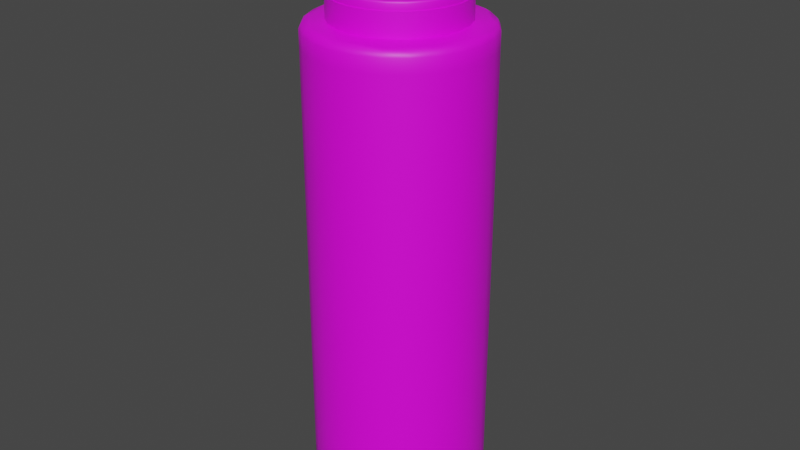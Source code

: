 # Source: DippySauce.blend  (saved by Blender 2.93.21; exported with 4.5.12 LTS)
import bpy
from mathutils import Matrix  # noqa: F401  (used for matrix-valued properties, if any)

bpy.ops.wm.read_factory_settings(use_empty=True)
scene = bpy.context.scene
scene.name = 'Scene'

# ---- collections
col_collection = bpy.data.collections.new('Collection'); scene.collection.children.link(col_collection)

# ---- images (referenced by path relative to the original .blend; pixels are not part of the script)
import os
ASSET_DIR = os.environ.get("B2B_ASSET_DIR", "")  # directory of the original .blend (textures are referenced by path, not embedded)
HERE = os.path.dirname(os.path.abspath(__file__))  # packed textures are extracted next to this script under _unpacked/

def load_image(name, relpath, width, height, colorspace="sRGB"):
    """Load a texture the original file referenced (path relative to the .blend, or extracted next to this script)."""
    p = next((c for c in (os.path.join(HERE, relpath), os.path.join(ASSET_DIR, relpath)) if relpath and os.path.exists(c)), "")
    if p:
        img = bpy.data.images.load(p, check_existing=True)
        img.name = name
    else:  # same state as the original file: an image datablock whose file is absent (Cycles renders it pink)
        img = bpy.data.images.new(name, width, height)
        img.source = "FILE"
        img.filepath = "//" + (relpath or name)
    img.colorspace_settings.name = colorspace
    return img
img_dipsauce_png = load_image('Dipsauce.png', 'Dipsauce.png', 1024, 1024, 'sRGB')

# ---- materials (node trees are filled in below, after node groups)
mat_dipsauce = bpy.data.materials.new('Dipsauce')
mat_dipsauce.use_transparent_shadow = False

# ---- node groups
ng_auto_smooth = bpy.data.node_groups.new('Auto Smooth', 'GeometryNodeTree')
_s = ng_auto_smooth.interface.new_socket(name='Geometry', in_out='OUTPUT', socket_type='NodeSocketGeometry')
_s = ng_auto_smooth.interface.new_socket(name='Geometry', in_out='INPUT', socket_type='NodeSocketGeometry')
_s = ng_auto_smooth.interface.new_socket(name='Angle', in_out='INPUT', socket_type='NodeSocketFloat')
_s.subtype = 'ANGLE'
_s.min_value = 0.0
_s.max_value = 3.142
ng_auto_smooth.is_modifier = True
_N = ng_auto_smooth.nodes; _L = ng_auto_smooth.links
n0 = _N.new('NodeGroupOutput'); n0.name = 'Group Output'; n0.location = (480, -100)
n1 = _N.new('NodeGroupInput'); n1.name = 'Group Input'; n1.location = (-420, -300)
n2 = _N.new('NodeGroupInput'); n2.name = 'Group Input.001'; n2.location = (-60, -100)
n3 = _N.new('GeometryNodeSetShadeSmooth'); n3.name = 'Set Shade Smooth'; n3.location = (120, -100)
n3.domain = 'EDGE'
n4 = _N.new('GeometryNodeSetShadeSmooth'); n4.name = 'Set Shade Smooth.001'; n4.location = (300, -100)
n5 = _N.new('GeometryNodeInputMeshEdgeAngle'); n5.name = 'Edge Angle'; n5.location = (-420, -220)
n6 = _N.new('GeometryNodeInputEdgeSmooth'); n6.name = 'Is Edge Smooth'; n6.location = (-60, -160)
n7 = _N.new('GeometryNodeInputShadeSmooth'); n7.name = 'Is Face Smooth'; n7.location = (-240, -340)
n8 = _N.new('FunctionNodeBooleanMath'); n8.name = 'Boolean Math'; n8.location = (-60, -220)
n9 = _N.new('FunctionNodeCompare'); n9.name = 'Compare'; n9.location = (-240, -180)
n9.operation = 'LESS_EQUAL'
_L.new(n5.outputs[0], n9.inputs[0])
_L.new(n4.outputs[0], n0.inputs[0])
_L.new(n1.outputs[1], n9.inputs[1])
_L.new(n9.outputs[0], n8.inputs[0])
_L.new(n7.outputs[0], n8.inputs[1])
_L.new(n2.outputs[0], n3.inputs[0])
_L.new(n6.outputs[0], n3.inputs[1])
_L.new(n3.outputs[0], n4.inputs[0])
_L.new(n8.outputs[0], n3.inputs[2])
n0.is_active_output = True

# ---- material node trees
mat_dipsauce.use_nodes = True; mat_dipsauce.node_tree.nodes.clear()
_N = mat_dipsauce.node_tree.nodes; _L = mat_dipsauce.node_tree.links
n0 = _N.new('ShaderNodeBsdfPrincipled'); n0.name = 'Principled BSDF'; n0.location = (10, 300)
n0.distribution = 'GGX'
n0.subsurface_method = 'BURLEY'
n0.inputs[3].default_value = 1.45
n0.inputs[27].default_value = (0.0, 0.0, 0.0, 1.0)
n0.inputs[28].default_value = 1.0
n1 = _N.new('ShaderNodeOutputMaterial'); n1.name = 'Material Output'; n1.location = (300, 300)
n2 = _N.new('ShaderNodeTexImage'); n2.name = 'Image Texture'; n2.location = (-280, 280)
n2.image = img_dipsauce_png
_L.new(n0.outputs[0], n1.inputs[0])
_L.new(n2.outputs[0], n0.inputs[0])
n1.is_active_output = True

# ---- world
world_world = bpy.data.worlds.new('World'); scene.world = world_world
world_world.use_nodes = True; world_world.node_tree.nodes.clear()
_N = world_world.node_tree.nodes; _L = world_world.node_tree.links
n0 = _N.new('ShaderNodeOutputWorld'); n0.name = 'World Output'; n0.location = (300, 300)
n1 = _N.new('ShaderNodeBackground'); n1.name = 'Background'; n1.location = (10, 300)
n1.inputs[0].default_value = (0.05088, 0.05088, 0.05088, 1.0)
_L.new(n1.outputs[0], n0.inputs[0])
n0.is_active_output = True
world_world.color = (0.05088, 0.05088, 0.05088)
world_world.use_sun_shadow = False
world_world.sun_shadow_jitter_overblur = 0.0

# ---- meshes
me_circle = bpy.data.meshes.new('Circle')
me_circle.from_pydata([(0.0, 1.0, 0.1), (-0.2588, 0.9659, 0.1), (-0.5, 0.866, 0.1), (-0.7071, 0.7071, 0.1), (-0.866, 0.5, 0.1), (-0.9659, 0.2588, 0.1), (-1.0, 7.55e-08, 0.1), (-0.9659, -0.2588, 0.1), (-0.866, -0.5, 0.1), (-0.7071, -0.7071, 0.1), (-0.5, -0.866, 0.1), (-0.2588, -0.9659, 0.1), (-3.894e-07, -1.0, 0.1), (0.2588, -0.9659, 0.1), (0.5, -0.866, 0.1), (0.7071, -0.7071, 0.1), (0.866, -0.5, 0.1), (0.9659, -0.2588, 0.1), (1.0, -4.649e-07, 0.1), (0.9659, 0.2588, 0.1), (0.866, 0.5, 0.1), (0.7071, 0.7071, 0.1), (0.5, 0.866, 0.1), (0.2588, 0.9659, 0.1), (0.2588, 0.9659, 0.6), (0.5, 0.866, 0.6), (0.7071, 0.7071, 0.6), (0.866, 0.5, 0.6), (0.9659, 0.2588, 0.6), (1.0, -4.649e-07, 0.6), (0.9659, -0.2588, 0.6), (0.866, -0.5, 0.6), (0.7071, -0.7071, 0.6), (0.5, -0.866, 0.6), (0.2588, -0.9659, 0.6), (-3.894e-07, -1.0, 0.6), (-0.2588, -0.9659, 0.6), (-0.5, -0.866, 0.6), (-0.7071, -0.7071, 0.6), (-0.866, -0.5, 0.6), (-0.9659, -0.2588, 0.6), (-1.0, 7.55e-08, 0.6), (-0.9659, 0.2588, 0.6), (-0.866, 0.5, 0.6), (-0.7071, 0.7071, 0.6), (-0.5, 0.866, 0.6), (-0.2588, 0.9659, 0.6), (0.0, 1.0, 0.6), (-5.133e-10, 0.9742, 0.05544), (-0.2521, 0.941, 0.05544), (-0.4871, 0.8437, 0.05544), (-0.6888, 0.6888, 0.05544), (-0.8437, 0.4871, 0.05544), (-0.941, 0.2521, 0.05544), (-0.9742, 7.028e-08, 0.05544), (-0.941, -0.2521, 0.05544), (-0.8437, -0.4871, 0.05544), (-0.6888, -0.6888, 0.05544), (-0.4871, -0.8437, 0.05544), (-0.2521, -0.941, 0.05544), (-3.799e-07, -0.9742, 0.05544), (0.2521, -0.941, 0.05544), (0.4871, -0.8437, 0.05544), (0.6888, -0.6888, 0.05544), (0.8437, -0.4871, 0.05544), (0.941, -0.2521, 0.05544), (0.9742, -4.562e-07, 0.05544), (0.941, 0.2521, 0.05544), (0.8437, 0.4871, 0.05544), (0.6888, 0.6888, 0.05544), (0.4871, 0.8437, 0.05544), (0.2521, 0.941, 0.05544), (-2.715e-09, 0.9251, 0.0257), (-0.4626, 0.8012, 0.0257), (-0.8012, 0.4626, 0.0257), (-0.9251, 5.992e-08, 0.0257), (-0.8012, -0.4626, 0.0257), (-0.4626, -0.8012, 0.0257), (-3.63e-07, -0.9251, 0.0257), (0.4626, -0.8012, 0.0257), (0.8012, -0.4626, 0.0257), (0.9251, -4.4e-07, 0.0257), (0.8012, 0.4626, 0.0257), (0.4626, 0.8012, 0.0257), (-1.573e-08, 0.7821, 0.006214), (-0.3911, 0.6774, 0.006214), (-0.6774, 0.3911, 0.006214), (-0.7821, 2.687e-08, 0.006214), (-0.6774, -0.3911, 0.006214), (-0.3911, -0.6774, 0.006214), (-3.203e-07, -0.7821, 0.006214), (0.3911, -0.6774, 0.006214), (0.6774, -0.3911, 0.006214), (0.7821, -3.958e-07, 0.006214), (0.6774, 0.3911, 0.006214), (0.3911, 0.6774, 0.006214), (0.1342, 0.2324, -8.473e-05), (-0.1342, 0.2324, -8.473e-05), (-0.2684, -8.213e-08, -8.473e-05), (-0.1342, -0.2324, -8.473e-05), (0.1342, -0.2324, -8.473e-05), (0.2684, -2.272e-07, -8.473e-05), (0.2588, 0.9659, 1.1), (0.5, 0.866, 1.1), (0.7071, 0.7071, 1.1), (0.866, 0.5, 1.1), (0.9659, 0.2588, 1.1), (1.0, -4.649e-07, 1.1), (0.9659, -0.2588, 1.1), (0.866, -0.5, 1.1), (0.7071, -0.7071, 1.1), (0.5, -0.866, 1.1), (0.2588, -0.9659, 1.1), (-3.894e-07, -1.0, 1.1), (-0.2588, -0.9659, 1.1), (-0.5, -0.866, 1.1), (-0.7071, -0.7071, 1.1), (-0.866, -0.5, 1.1), (-0.9659, -0.2588, 1.1), (-1.0, 7.55e-08, 1.1), (-0.9659, 0.2588, 1.1), (-0.866, 0.5, 1.1), (-0.7071, 0.7071, 1.1), (-0.5, 0.866, 1.1), (-0.2588, 0.9659, 1.1), (0.0, 1.0, 1.1), (0.2588, 0.9659, 1.6), (0.5, 0.866, 1.6), (0.7071, 0.7071, 1.6), (0.866, 0.5, 1.6), (0.9659, 0.2588, 1.6), (1.0, -4.649e-07, 1.6), (0.9659, -0.2588, 1.6), (0.866, -0.5, 1.6), (0.7071, -0.7071, 1.6), (0.5, -0.866, 1.6), (0.2588, -0.9659, 1.6), (-3.894e-07, -1.0, 1.6), (-0.2588, -0.9659, 1.6), (-0.5, -0.866, 1.6), (-0.7071, -0.7071, 1.6), (-0.866, -0.5, 1.6), (-0.9659, -0.2588, 1.6), (-1.0, 7.55e-08, 1.6), (-0.9659, 0.2588, 1.6), (-0.866, 0.5, 1.6), (-0.7071, 0.7071, 1.6), (-0.5, 0.866, 1.6), (-0.2588, 0.9659, 1.6), (0.0, 1.0, 1.6), (0.2588, 0.9659, 2.1), (0.5, 0.866, 2.1), (0.7071, 0.7071, 2.1), (0.866, 0.5, 2.1), (0.9659, 0.2588, 2.1), (1.0, -4.649e-07, 2.1), (0.9659, -0.2588, 2.1), (0.866, -0.5, 2.1), (0.7071, -0.7071, 2.1), (0.5, -0.866, 2.1), (0.2588, -0.9659, 2.1), (-3.894e-07, -1.0, 2.1), (-0.2588, -0.9659, 2.1), (-0.5, -0.866, 2.1), (-0.7071, -0.7071, 2.1), (-0.866, -0.5, 2.1), (-0.9659, -0.2588, 2.1), (-1.0, 7.55e-08, 2.1), (-0.9659, 0.2588, 2.1), (-0.866, 0.5, 2.1), (-0.7071, 0.7071, 2.1), (-0.5, 0.866, 2.1), (-0.2588, 0.9659, 2.1), (0.0, 1.0, 2.1), (0.2588, 0.9659, 2.6), (0.5, 0.866, 2.6), (0.7071, 0.7071, 2.6), (0.866, 0.5, 2.6), (0.9659, 0.2588, 2.6), (1.0, -4.649e-07, 2.6), (0.9659, -0.2588, 2.6), (0.866, -0.5, 2.6), (0.7071, -0.7071, 2.6), (0.5, -0.866, 2.6), (0.2588, -0.9659, 2.6), (-3.894e-07, -1.0, 2.6), (-0.2588, -0.9659, 2.6), (-0.5, -0.866, 2.6), (-0.7071, -0.7071, 2.6), (-0.866, -0.5, 2.6), (-0.9659, -0.2588, 2.6), (-1.0, 7.55e-08, 2.6), (-0.9659, 0.2588, 2.6), (-0.866, 0.5, 2.6), (-0.7071, 0.7071, 2.6), (-0.5, 0.866, 2.6), (-0.2588, 0.9659, 2.6), (0.0, 1.0, 2.6), (0.2588, 0.9659, 3.1), (0.5, 0.866, 3.1), (0.7071, 0.7071, 3.1), (0.866, 0.5, 3.1), (0.9659, 0.2588, 3.1), (1.0, -4.649e-07, 3.1), (0.9659, -0.2588, 3.1), (0.866, -0.5, 3.1), (0.7071, -0.7071, 3.1), (0.5, -0.866, 3.1), (0.2588, -0.9659, 3.1), (-3.894e-07, -1.0, 3.1), (-0.2588, -0.9659, 3.1), (-0.5, -0.866, 3.1), (-0.7071, -0.7071, 3.1), (-0.866, -0.5, 3.1), (-0.9659, -0.2588, 3.1), (-1.0, 7.55e-08, 3.1), (-0.9659, 0.2588, 3.1), (-0.866, 0.5, 3.1), (-0.7071, 0.7071, 3.1), (-0.5, 0.866, 3.1), (-0.2588, 0.9659, 3.1), (0.0, 1.0, 3.1), (0.2588, 0.9659, 3.6), (0.5, 0.866, 3.6), (0.7071, 0.7071, 3.6), (0.866, 0.5, 3.6), (0.9659, 0.2588, 3.6), (1.0, -4.649e-07, 3.6), (0.9659, -0.2588, 3.6), (0.866, -0.5, 3.6), (0.7071, -0.7071, 3.6), (0.5, -0.866, 3.6), (0.2588, -0.9659, 3.6), (-3.894e-07, -1.0, 3.6), (-0.2588, -0.9659, 3.6), (-0.5, -0.866, 3.6), (-0.7071, -0.7071, 3.6), (-0.866, -0.5, 3.6), (-0.9659, -0.2588, 3.6), (-1.0, 7.55e-08, 3.6), (-0.9659, 0.2588, 3.6), (-0.866, 0.5, 3.6), (-0.7071, 0.7071, 3.6), (-0.5, 0.866, 3.6), (-0.2588, 0.9659, 3.6), (0.0, 1.0, 3.6), (0.2588, 0.9659, 4.1), (0.5, 0.866, 4.1), (0.7071, 0.7071, 4.1), (0.866, 0.5, 4.1), (0.9659, 0.2588, 4.1), (1.0, -4.649e-07, 4.1), (0.9659, -0.2588, 4.1), (0.866, -0.5, 4.1), (0.7071, -0.7071, 4.1), (0.5, -0.866, 4.1), (0.2588, -0.9659, 4.1), (-3.894e-07, -1.0, 4.1), (-0.2588, -0.9659, 4.1), (-0.5, -0.866, 4.1), (-0.7071, -0.7071, 4.1), (-0.866, -0.5, 4.1), (-0.9659, -0.2588, 4.1), (-1.0, 7.55e-08, 4.1), (-0.9659, 0.2588, 4.1), (-0.866, 0.5, 4.1), (-0.7071, 0.7071, 4.1), (-0.5, 0.866, 4.1), (-0.2588, 0.9659, 4.1), (0.0, 1.0, 4.1), (0.2588, 0.9659, 4.6), (0.5, 0.866, 4.6), (0.7071, 0.7071, 4.6), (0.866, 0.5, 4.6), (0.9659, 0.2588, 4.6), (1.0, -4.649e-07, 4.6), (0.9659, -0.2588, 4.6), (0.866, -0.5, 4.6), (0.7071, -0.7071, 4.6), (0.5, -0.866, 4.6), (0.2588, -0.9659, 4.6), (-3.894e-07, -1.0, 4.6), (-0.2588, -0.9659, 4.6), (-0.5, -0.866, 4.6), (-0.7071, -0.7071, 4.6), (-0.866, -0.5, 4.6), (-0.9659, -0.2588, 4.6), (-1.0, 7.55e-08, 4.6), (-0.9659, 0.2588, 4.6), (-0.866, 0.5, 4.6), (-0.7071, 0.7071, 4.6), (-0.5, 0.866, 4.6), (-0.2588, 0.9659, 4.6), (0.0, 1.0, 4.6), (0.2588, 0.9659, 5.1), (0.5, 0.866, 5.1), (0.7071, 0.7071, 5.1), (0.866, 0.5, 5.1), (0.9659, 0.2588, 5.1), (1.0, -4.649e-07, 5.1), (0.9659, -0.2588, 5.1), (0.866, -0.5, 5.1), (0.7071, -0.7071, 5.1), (0.5, -0.866, 5.1), (0.2588, -0.9659, 5.1), (-3.894e-07, -1.0, 5.1), (-0.2588, -0.9659, 5.1), (-0.5, -0.866, 5.1), (-0.7071, -0.7071, 5.1), (-0.866, -0.5, 5.1), (-0.9659, -0.2588, 5.1), (-1.0, 7.55e-08, 5.1), (-0.9659, 0.2588, 5.1), (-0.866, 0.5, 5.1), (-0.7071, 0.7071, 5.1), (-0.5, 0.866, 5.1), (-0.2588, 0.9659, 5.1), (0.0, 1.0, 5.1), (0.2588, 0.9659, 5.6), (0.5, 0.866, 5.6), (0.7071, 0.7071, 5.6), (0.866, 0.5, 5.6), (0.9659, 0.2588, 5.6), (1.0, -4.649e-07, 5.6), (0.9659, -0.2588, 5.6), (0.866, -0.5, 5.6), (0.7071, -0.7071, 5.6), (0.5, -0.866, 5.6), (0.2588, -0.9659, 5.6), (-3.894e-07, -1.0, 5.6), (-0.2588, -0.9659, 5.6), (-0.5, -0.866, 5.6), (-0.7071, -0.7071, 5.6), (-0.866, -0.5, 5.6), (-0.9659, -0.2588, 5.6), (-0.9659, 0.2588, 5.6), (-0.866, 0.5, 5.6), (-0.7071, 0.7071, 5.6), (-0.5, 0.866, 5.6), (-0.2588, 0.9659, 5.6), (-1.0, -3.325e-07, 5.605), (-3.894e-07, 1.0, 5.605), (-5.133e-10, -0.9742, 5.65), (-0.2521, -0.941, 5.65), (-0.4871, -0.8437, 5.65), (-0.6888, -0.6888, 5.65), (-0.8437, -0.4871, 5.65), (-0.941, -0.2521, 5.65), (-0.9742, -3.34e-07, 5.65), (-0.941, 0.2521, 5.65), (-0.8437, 0.4871, 5.65), (-0.6888, 0.6888, 5.65), (-0.4871, 0.8437, 5.65), (-0.2521, 0.941, 5.65), (-3.799e-07, 0.9742, 5.65), (0.2521, 0.941, 5.65), (0.4871, 0.8437, 5.65), (0.6888, 0.6888, 5.65), (0.8437, 0.4871, 5.65), (0.941, 0.2521, 5.65), (0.9742, 1.925e-07, 5.65), (0.941, -0.2521, 5.65), (0.8437, -0.4871, 5.65), (0.6888, -0.6888, 5.65), (0.4871, -0.8437, 5.65), (0.2521, -0.941, 5.65), (-2.715e-09, -0.9251, 5.68), (-0.4626, -0.8012, 5.68), (-0.8012, -0.4626, 5.68), (-0.9251, -3.281e-07, 5.68), (-0.8012, 0.4626, 5.68), (-0.4626, 0.8012, 5.68), (-3.63e-07, 0.9251, 5.68), (0.4626, 0.8012, 5.68), (0.8012, 0.4626, 5.68), (0.9251, 1.718e-07, 5.68), (0.8012, -0.4626, 5.68), (0.4626, -0.8012, 5.68), (-1.94e-08, -0.7151, 5.699), (-0.3576, -0.6193, 5.699), (-0.6193, -0.3576, 5.699), (-0.7151, -2.836e-07, 5.699), (-0.6193, 0.3576, 5.699), (-0.3576, 0.6193, 5.699), (-2.979e-07, 0.7151, 5.699), (0.3576, 0.6193, 5.699), (0.6193, 0.3576, 5.699), (0.7151, 1.029e-07, 5.699), (0.6193, -0.3576, 5.699), (0.3576, -0.6193, 5.699), (-0.3699, 0.6407, 5.689), (-0.7146, 0.1915, 5.689), (-0.7398, 0.0, 5.689), (-0.7146, -0.1915, 5.689), (-0.6407, -0.3699, 5.689), (-0.5231, -0.5231, 5.689), (-0.3699, -0.6407, 5.689), (-0.1915, -0.7146, 5.689), (-2.958e-07, -0.7398, 5.689), (0.1915, -0.7146, 5.689), (0.3699, -0.6407, 5.689), (0.5231, -0.5231, 5.689), (0.6407, -0.3699, 5.689), (0.7146, -0.1915, 5.689), (0.7398, 0.0, 5.689), (0.7146, 0.1915, 5.689), (0.6407, 0.3699, 5.689), (0.5231, 0.5231, 5.689), (0.3699, 0.6407, 5.689), (-0.1915, 0.7146, 5.958), (-0.7398, 0.0, 5.958), (-0.7146, -0.1915, 5.958), (-0.6407, -0.3699, 5.958), (-0.5231, -0.5231, 5.958), (-0.3699, -0.6407, 5.958), (-0.1915, -0.7146, 5.958), (-2.958e-07, -0.7398, 5.958), (0.1915, -0.7146, 5.958), (0.3699, -0.6407, 5.958), (0.5231, -0.5231, 5.958), (0.6407, -0.3699, 5.958), (0.7146, -0.1915, 5.958), (0.7398, 0.0, 5.958), (0.7146, 0.1915, 5.958), (0.5231, 0.5231, 5.958), (0.3699, 0.6407, 5.958), (0.1915, 0.7146, 5.958), (-8.463e-09, 0.7299, 5.958), (-0.1889, 0.705, 5.958), (-0.365, 0.6321, 5.958), (-0.5161, 0.5161, 5.958), (-0.6321, 0.365, 5.958), (-0.705, 0.1889, 5.958), (-0.7299, 2.176e-08, 5.958), (-0.705, -0.1889, 5.958), (-0.6321, -0.365, 5.958), (-0.5161, -0.5161, 5.958), (-0.365, -0.6321, 5.958), (-0.1889, -0.705, 5.958), (-2.927e-07, -0.7299, 5.958), (0.1889, -0.705, 5.958), (0.365, -0.6321, 5.958), (0.5161, -0.5161, 5.958), (0.6321, -0.365, 5.958), (0.705, -0.1889, 5.958), (0.7299, -3.727e-07, 5.958), (0.705, 0.1889, 5.958), (0.6321, 0.365, 5.958), (0.5161, 0.5161, 5.958), (0.365, 0.6321, 5.958), (0.1889, 0.705, 5.958), (-8.463e-09, 0.7299, 6.03), (-0.1889, 0.705, 6.03), (-0.365, 0.6321, 6.03), (-0.5161, 0.5161, 6.03), (-0.6321, 0.365, 6.03), (-0.705, 0.1889, 6.03), (-0.7299, 2.176e-08, 6.03), (-0.705, -0.1889, 6.03), (-0.6321, -0.365, 6.03), (-0.5161, -0.5161, 6.03), (-0.365, -0.6321, 6.03), (-0.1889, -0.705, 6.03), (-2.927e-07, -0.7299, 6.03), (0.1889, -0.705, 6.03), (0.365, -0.6321, 6.03), (0.5161, -0.5161, 6.03), (0.6321, -0.365, 6.03), (0.705, -0.1889, 6.03), (0.7299, -3.727e-07, 6.03), (0.705, 0.1889, 6.03), (0.6321, 0.365, 6.03), (0.5161, 0.5161, 6.03), (0.365, 0.6321, 6.03), (0.1889, 0.705, 6.03), (-8.811e-09, 0.7248, 6.041), (-0.1876, 0.7001, 6.041), (-0.3624, 0.6277, 6.041), (-0.5125, 0.5125, 6.041), (-0.6277, 0.3624, 6.041), (-0.7001, 0.1876, 6.041), (-0.7248, 2.064e-08, 6.041), (-0.7001, -0.1876, 6.041), (-0.6277, -0.3624, 6.041), (-0.5125, -0.5125, 6.041), (-0.3624, -0.6277, 6.041), (-0.1876, -0.7001, 6.041), (-2.91e-07, -0.7248, 6.041), (0.1876, -0.7001, 6.041), (0.3624, -0.6277, 6.041), (0.5125, -0.5125, 6.041), (0.6277, -0.3624, 6.041), (0.7001, -0.1876, 6.041), (0.7248, -3.71e-07, 6.041), (0.7001, 0.1876, 6.041), (0.6277, 0.3624, 6.041), (0.5125, 0.5125, 6.041), (0.3624, 0.6277, 6.041), (0.1876, 0.7001, 6.041), (-9.431e-09, 0.715, 6.049), (-0.185, 0.6906, 6.049), (-0.3575, 0.6192, 6.049), (-0.5055, 0.5055, 6.049), (-0.6192, 0.3575, 6.049), (-0.6906, 0.185, 6.049), (-0.715, 1.854e-08, 6.049), (-0.6906, -0.185, 6.049), (-0.6192, -0.3575, 6.049), (-0.5055, -0.5055, 6.049), (-0.3575, -0.6192, 6.049), (-0.185, -0.6906, 6.049), (-2.878e-07, -0.715, 6.049), (0.185, -0.6906, 6.049), (0.3575, -0.6192, 6.049), (0.5055, -0.5055, 6.049), (0.6192, -0.3575, 6.049), (0.6906, -0.185, 6.049), (0.715, -3.678e-07, 6.049), (0.6906, 0.185, 6.049), (0.6192, 0.3575, 6.049), (0.5055, 0.5055, 6.049), (0.3575, 0.6192, 6.049), (0.185, 0.6906, 6.049), (6.954e-09, 0.3, 6.067), (-0.15, 0.2598, 6.067), (-0.2598, 0.15, 6.067), (-0.3, -1.105e-07, 6.067), (-0.2598, -0.15, 6.067), (-0.15, -0.2598, 6.067), (-3.834e-08, -0.3, 6.067), (0.15, -0.2598, 6.067), (0.2598, -0.15, 6.067), (0.3, -2.368e-07, 6.067), (0.2598, 0.15, 6.067), (0.15, 0.2598, 6.067), (-0.04964, 0.04964, 6.782), (-0.06781, 0.01817, 6.782), (-0.06781, -0.01817, 6.782), (-0.04964, -0.04964, 6.782), (-0.01817, -0.06781, 6.782), (0.01817, -0.06781, 6.782), (0.04964, -0.04964, 6.782), (0.06781, -0.01817, 6.782), (0.06781, 0.01817, 6.782), (0.04964, 0.04964, 6.782), (0.01817, 0.06781, 6.782), (-0.01817, 0.06781, 6.782), (-0.04625, 0.04625, 6.782), (-0.06318, 0.01693, 6.782), (-0.06318, -0.01693, 6.782), (-0.04625, -0.04625, 6.782), (-0.01693, -0.06318, 6.782), (0.01693, -0.06318, 6.782), (0.04625, -0.04625, 6.782), (0.06318, -0.01693, 6.782), (0.06318, 0.01693, 6.782), (0.04625, 0.04625, 6.782), (0.01693, 0.06318, 6.782), (-0.01693, 0.06318, 6.782), (-0.05209, 0.0469, 6.793), (-0.06856, 0.01457, 6.793), (-0.06666, -0.02166, 6.793), (-0.0469, -0.05209, 6.793), (-0.01457, -0.06856, 6.793), (0.02166, -0.06666, 6.793), (0.05209, -0.0469, 6.793), (0.06856, -0.01457, 6.793), (0.06666, 0.02166, 6.793), (0.0469, 0.05209, 6.793), (0.01457, 0.06856, 6.793), (-0.02166, 0.06666, 6.793), (-0.04853, 0.0437, 6.793), (-0.06388, 0.01358, 6.793), (-0.06211, -0.02018, 6.793), (-0.0437, -0.04853, 6.793), (-0.01358, -0.06388, 6.793), (0.02018, -0.06211, 6.793), (0.04853, -0.0437, 6.793), (0.06388, -0.01358, 6.793), (0.06211, 0.02018, 6.793), (0.0437, 0.04853, 6.793), (0.01358, 0.06388, 6.793), (-0.02018, 0.06211, 6.793), (6.954e-09, 0.3, 6.045), (-0.15, 0.2598, 6.045), (-0.2598, 0.15, 6.045), (-0.3, -1.105e-07, 6.045), (-0.2598, -0.15, 6.045), (-0.15, -0.2598, 6.045), (-3.834e-08, -0.3, 6.045), (0.15, -0.2598, 6.045), (0.2598, -0.15, 6.045), (0.3, -2.368e-07, 6.045), (0.2598, 0.15, 6.045), (0.15, 0.2598, 6.045), (3.221e-08, -1.396e-07, 6.778), (-0.005679, 0.03221, 6.779), (0.005679, -0.03221, 6.779), (0.01119, 0.03073, 6.779), (0.02505, 0.02102, 6.779), (0.03221, 0.005679, 6.779), (0.03073, -0.01119, 6.779), (0.02102, -0.02505, 6.779), (-0.01119, -0.03073, 6.779), (-0.02505, -0.02102, 6.779), (-0.03221, -0.005679, 6.779), (-0.03073, 0.01119, 6.779), (-0.02102, 0.02505, 6.779), (-0.6407, 0.3699, 5.689), (-0.5231, 0.5231, 5.689), (-0.1915, 0.7146, 5.689), (-2.958e-07, 0.7398, 5.689), (0.1915, 0.7146, 5.689), (-0.7146, 0.1915, 5.958), (-0.6407, 0.3699, 5.958), (-0.5231, 0.5231, 5.958), (-0.3699, 0.6407, 5.958), (-2.958e-07, 0.7398, 5.958), (0.6407, 0.3699, 5.958), (0.7071, 0.7071, 5.435), (0.5, 0.866, 5.435), (-0.9659, -0.2588, 5.435), (0.2588, -0.9659, 5.435), (0.5, -0.866, 5.435), (0.866, 0.5, 5.435), (-0.9659, 0.2588, 5.435), (-0.866, 0.5, 5.435), (1.0, -4.649e-07, 5.435), (0.9659, 0.2588, 5.435), (-0.5, 0.866, 5.435), (-0.7071, 0.7071, 5.435), (0.866, -0.5, 5.435), (0.9659, -0.2588, 5.435), (-0.2588, -0.9659, 5.435), (-3.894e-07, -1.0, 5.435), (0.7071, -0.7071, 5.435), (-0.7071, -0.7071, 5.435), (-0.5, -0.866, 5.435), (-0.2588, 0.9659, 5.435), (0.2588, 0.9659, 5.435), (-0.866, -0.5, 5.435), (-1.0, -1.981e-07, 5.439), (-2.612e-07, 1.0, 5.439), (-0.2588, -0.9659, 2.762), (-3.894e-07, -1.0, 2.762), (0.5, -0.866, 2.762), (0.7071, -0.7071, 2.762), (0.9659, -0.2588, 2.762), (1.0, -4.649e-07, 2.762), (-0.7071, -0.7071, 2.762), (-0.5, -0.866, 2.762), (0.2588, -0.9659, 2.762), (-0.2588, 0.9659, 2.762), (-0.5, 0.866, 2.762), (0.2588, 0.9659, 2.762), (0.0, 1.0, 2.762), (0.866, -0.5, 2.762), (-0.9659, -0.2588, 2.762), (-0.866, -0.5, 2.762), (0.5, 0.866, 2.762), (0.7071, 0.7071, 2.762), (-1.0, 7.55e-08, 2.762), (0.866, 0.5, 2.762), (-0.9659, 0.2588, 2.762), (-0.866, 0.5, 2.762), (0.9659, 0.2588, 2.762), (-0.7071, 0.7071, 2.762)], [], [(15, 32, 33, 14), (2, 45, 46, 1), (5, 42, 43, 4), (22, 25, 26, 21), (0, 47, 24, 23), (12, 35, 36, 11), (7, 40, 41, 6), (9, 38, 39, 8), (19, 28, 29, 18), (14, 33, 34, 13), (16, 31, 32, 15), (4, 43, 44, 3), (21, 26, 27, 20), (1, 46, 47, 0), (11, 36, 37, 10), (6, 41, 42, 5), (23, 24, 25, 22), (18, 29, 30, 17), (3, 44, 45, 2), (13, 34, 35, 12), (8, 39, 40, 7), (10, 37, 38, 9), (17, 30, 31, 16), (20, 27, 28, 19), (9, 57, 58, 10), (2, 50, 51, 3), (17, 65, 66, 18), (10, 58, 59, 11), (3, 51, 52, 4), (18, 66, 67, 19), (11, 59, 60, 12), (4, 52, 53, 5), (19, 67, 68, 20), (12, 60, 61, 13), (5, 53, 54, 6), (20, 68, 69, 21), (13, 61, 62, 14), (6, 54, 55, 7), (21, 69, 70, 22), (14, 62, 63, 15), (7, 55, 56, 8), (22, 70, 71, 23), (0, 48, 49, 1), (15, 63, 64, 16), (8, 56, 57, 9), (23, 71, 48, 0), (1, 49, 50, 2), (16, 64, 65, 17), (59, 78, 60), (52, 74, 75, 53), (67, 82, 68), (60, 78, 79, 61), (53, 75, 54), (68, 82, 83, 69), (61, 79, 62), (54, 75, 76, 55), (69, 83, 70), (62, 79, 80, 63), (55, 76, 56), (70, 83, 72, 71), (48, 72, 73, 49), (63, 80, 64), (56, 76, 77, 57), (71, 72, 48), (49, 73, 50), (64, 80, 81, 65), (57, 77, 58), (50, 73, 74, 51), (65, 81, 66), (58, 77, 78, 59), (51, 74, 52), (66, 81, 82, 67), (79, 91, 92, 80), (377, 389, 378, 366), (78, 77, 89, 90), (74, 73, 85, 86), (82, 81, 93, 94), (75, 74, 86, 87), (79, 78, 90, 91), (83, 82, 94, 95), (76, 75, 87, 88), (81, 80, 92, 93), (73, 72, 84, 85), (77, 76, 88, 89), (87, 98, 88), (94, 101, 96, 95), (91, 100, 92), (95, 96, 84), (88, 98, 99, 89), (92, 100, 101, 93), (97, 96, 101, 100, 99, 98), (85, 97, 86), (89, 99, 90), (93, 101, 94), (86, 97, 98, 87), (90, 99, 100, 91), (84, 96, 97, 85), (47, 125, 102, 24), (43, 121, 122, 44), (32, 110, 111, 33), (29, 107, 108, 30), (34, 112, 113, 35), (39, 117, 118, 40), (33, 111, 112, 34), (36, 114, 115, 37), (25, 103, 104, 26), (45, 123, 124, 46), (38, 116, 117, 39), (24, 102, 103, 25), (31, 109, 110, 32), (40, 118, 119, 41), (41, 119, 120, 42), (26, 104, 105, 27), (35, 113, 114, 36), (42, 120, 121, 43), (27, 105, 106, 28), (28, 106, 107, 29), (37, 115, 116, 38), (46, 124, 125, 47), (44, 122, 123, 45), (30, 108, 109, 31), (116, 140, 141, 117), (124, 148, 149, 125), (102, 126, 127, 103), (103, 127, 128, 104), (118, 142, 143, 119), (111, 135, 136, 112), (104, 128, 129, 105), (119, 143, 144, 120), (120, 144, 145, 121), (106, 130, 131, 107), (105, 129, 130, 106), (122, 146, 147, 123), (108, 132, 133, 109), (121, 145, 146, 122), (113, 137, 138, 114), (110, 134, 135, 111), (107, 131, 132, 108), (115, 139, 140, 116), (112, 136, 137, 113), (123, 147, 148, 124), (125, 149, 126, 102), (114, 138, 139, 115), (109, 133, 134, 110), (117, 141, 142, 118), (145, 169, 170, 146), (137, 161, 162, 138), (134, 158, 159, 135), (131, 155, 156, 132), (139, 163, 164, 140), (136, 160, 161, 137), (147, 171, 172, 148), (149, 173, 150, 126), (138, 162, 163, 139), (133, 157, 158, 134), (141, 165, 166, 142), (140, 164, 165, 141), (148, 172, 173, 149), (126, 150, 151, 127), (127, 151, 152, 128), (142, 166, 167, 143), (135, 159, 160, 136), (128, 152, 153, 129), (143, 167, 168, 144), (144, 168, 169, 145), (130, 154, 155, 131), (129, 153, 154, 130), (146, 170, 171, 147), (132, 156, 157, 133), (164, 188, 189, 165), (172, 196, 197, 173), (150, 174, 175, 151), (151, 175, 176, 152), (166, 190, 191, 167), (159, 183, 184, 160), (152, 176, 177, 153), (167, 191, 192, 168), (168, 192, 193, 169), (154, 178, 179, 155), (153, 177, 178, 154), (170, 194, 195, 171), (156, 180, 181, 157), (169, 193, 194, 170), (161, 185, 186, 162), (158, 182, 183, 159), (155, 179, 180, 156), (163, 187, 188, 164), (160, 184, 185, 161), (171, 195, 196, 172), (173, 197, 174, 150), (162, 186, 187, 163), (157, 181, 182, 158), (165, 189, 190, 166), (644, 209, 210, 643), (646, 206, 207, 645), (648, 203, 204, 647), (650, 211, 212, 649), (651, 208, 209, 644), (653, 219, 220, 652), (655, 221, 198, 654), (643, 210, 211, 650), (656, 205, 206, 646), (658, 213, 214, 657), (649, 212, 213, 658), (652, 220, 221, 655), (654, 198, 199, 659), (659, 199, 200, 660), (657, 214, 215, 661), (645, 207, 208, 651), (660, 200, 201, 662), (661, 215, 216, 663), (663, 216, 217, 664), (665, 202, 203, 648), (662, 201, 202, 665), (666, 218, 219, 653), (647, 204, 205, 656), (664, 217, 218, 666), (220, 244, 245, 221), (198, 222, 223, 199), (199, 223, 224, 200), (214, 238, 239, 215), (207, 231, 232, 208), (200, 224, 225, 201), (215, 239, 240, 216), (216, 240, 241, 217), (202, 226, 227, 203), (201, 225, 226, 202), (218, 242, 243, 219), (204, 228, 229, 205), (217, 241, 242, 218), (209, 233, 234, 210), (206, 230, 231, 207), (203, 227, 228, 204), (211, 235, 236, 212), (208, 232, 233, 209), (219, 243, 244, 220), (221, 245, 222, 198), (210, 234, 235, 211), (205, 229, 230, 206), (213, 237, 238, 214), (212, 236, 237, 213), (233, 257, 258, 234), (230, 254, 255, 231), (227, 251, 252, 228), (235, 259, 260, 236), (232, 256, 257, 233), (243, 267, 268, 244), (245, 269, 246, 222), (234, 258, 259, 235), (229, 253, 254, 230), (237, 261, 262, 238), (236, 260, 261, 237), (244, 268, 269, 245), (222, 246, 247, 223), (223, 247, 248, 224), (238, 262, 263, 239), (231, 255, 256, 232), (224, 248, 249, 225), (239, 263, 264, 240), (240, 264, 265, 241), (226, 250, 251, 227), (225, 249, 250, 226), (242, 266, 267, 243), (228, 252, 253, 229), (241, 265, 266, 242), (246, 270, 271, 247), (247, 271, 272, 248), (262, 286, 287, 263), (255, 279, 280, 256), (248, 272, 273, 249), (263, 287, 288, 264), (264, 288, 289, 265), (250, 274, 275, 251), (249, 273, 274, 250), (266, 290, 291, 267), (252, 276, 277, 253), (265, 289, 290, 266), (257, 281, 282, 258), (254, 278, 279, 255), (251, 275, 276, 252), (259, 283, 284, 260), (256, 280, 281, 257), (267, 291, 292, 268), (269, 293, 270, 246), (258, 282, 283, 259), (253, 277, 278, 254), (261, 285, 286, 262), (260, 284, 285, 261), (268, 292, 293, 269), (278, 302, 303, 279), (275, 299, 300, 276), (283, 307, 308, 284), (280, 304, 305, 281), (291, 315, 316, 292), (293, 317, 294, 270), (282, 306, 307, 283), (277, 301, 302, 278), (285, 309, 310, 286), (284, 308, 309, 285), (292, 316, 317, 293), (270, 294, 295, 271), (271, 295, 296, 272), (286, 310, 311, 287), (279, 303, 304, 280), (272, 296, 297, 273), (287, 311, 312, 288), (288, 312, 313, 289), (274, 298, 299, 275), (273, 297, 298, 274), (290, 314, 315, 291), (276, 300, 301, 277), (289, 313, 314, 290), (281, 305, 306, 282), (620, 319, 320, 619), (621, 334, 340, 641), (623, 327, 328, 622), (619, 320, 321, 624), (641, 340, 335, 625), (625, 335, 336, 626), (628, 322, 323, 627), (624, 321, 322, 628), (630, 337, 338, 629), (632, 324, 325, 631), (626, 336, 337, 630), (634, 329, 330, 633), (635, 326, 327, 623), (627, 323, 324, 632), (637, 331, 332, 636), (622, 328, 329, 634), (629, 338, 339, 638), (642, 341, 318, 639), (633, 330, 331, 637), (631, 325, 326, 635), (640, 333, 334, 621), (636, 332, 333, 640), (638, 339, 341, 642), (639, 318, 319, 620), (337, 351, 352, 338), (331, 344, 345, 332), (322, 359, 360, 323), (338, 352, 353, 339), (332, 345, 346, 333), (323, 360, 361, 324), (339, 353, 354, 341), (333, 346, 347, 334), (324, 361, 362, 325), (341, 354, 355, 318), (334, 347, 348, 340), (325, 362, 363, 326), (318, 355, 356, 319), (340, 348, 349, 335), (326, 363, 364, 327), (319, 356, 357, 320), (335, 349, 350, 336), (327, 364, 365, 328), (329, 342, 343, 330), (320, 357, 358, 321), (336, 350, 351, 337), (328, 365, 342, 329), (330, 343, 344, 331), (321, 358, 359, 322), (353, 372, 354), (346, 368, 369, 347), (361, 376, 362), (354, 372, 373, 355), (347, 369, 348), (362, 376, 377, 363), (355, 373, 356), (348, 369, 370, 349), (363, 377, 364), (356, 373, 374, 357), (349, 370, 350), (364, 377, 366, 365), (342, 366, 367, 343), (357, 374, 358), (350, 370, 371, 351), (365, 366, 342), (343, 367, 344), (358, 374, 375, 359), (351, 371, 352), (344, 367, 368, 345), (359, 375, 360), (352, 371, 372, 353), (345, 368, 346), (360, 375, 376, 361), (373, 385, 386, 374), (372, 371, 383, 384), (368, 367, 379, 380), (376, 375, 387, 388), (369, 368, 380, 381), (373, 372, 384, 385), (377, 376, 388, 389), (370, 369, 381, 382), (375, 374, 386, 387), (367, 366, 378, 379), (371, 370, 382, 383), (83, 95, 84, 72), (394, 395, 413, 412), (402, 403, 421, 420), (395, 396, 414, 413), (403, 404, 422, 421), (396, 397, 415, 414), (397, 398, 416, 415), (398, 399, 417, 416), (399, 400, 418, 417), (392, 393, 411, 410), (400, 401, 419, 418), (393, 394, 412, 411), (401, 402, 420, 419), (415, 416, 439, 438), (416, 417, 440, 439), (613, 410, 433, 432), (417, 418, 441, 440), (410, 411, 434, 433), (418, 419, 442, 441), (411, 412, 435, 434), (419, 420, 443, 442), (412, 413, 436, 435), (420, 421, 444, 443), (413, 414, 437, 436), (421, 422, 445, 444), (414, 415, 438, 437), (422, 423, 446, 445), (427, 428, 452, 451), (442, 443, 467, 466), (435, 436, 460, 459), (450, 427, 451, 474), (428, 429, 453, 452), (443, 444, 468, 467), (436, 437, 461, 460), (429, 430, 454, 453), (444, 445, 469, 468), (437, 438, 462, 461), (430, 431, 455, 454), (445, 446, 470, 469), (438, 439, 463, 462), (431, 432, 456, 455), (446, 447, 471, 470), (439, 440, 464, 463), (432, 433, 457, 456), (447, 448, 472, 471), (440, 441, 465, 464), (433, 434, 458, 457), (448, 449, 473, 472), (441, 442, 466, 465), (434, 435, 459, 458), (449, 450, 474, 473), (455, 456, 480, 479), (470, 471, 495, 494), (463, 464, 488, 487), (456, 457, 481, 480), (471, 472, 496, 495), (464, 465, 489, 488), (457, 458, 482, 481), (472, 473, 497, 496), (465, 466, 490, 489), (458, 459, 483, 482), (473, 474, 498, 497), (451, 452, 476, 475), (466, 467, 491, 490), (459, 460, 484, 483), (474, 451, 475, 498), (452, 453, 477, 476), (467, 468, 492, 491), (460, 461, 485, 484), (453, 454, 478, 477), (468, 469, 493, 492), (461, 462, 486, 485), (454, 455, 479, 478), (469, 470, 494, 493), (462, 463, 487, 486), (490, 491, 515, 514), (483, 484, 508, 507), (498, 475, 499, 522), (476, 477, 501, 500), (491, 492, 516, 515), (484, 485, 509, 508), (477, 478, 502, 501), (492, 493, 517, 516), (485, 486, 510, 509), (478, 479, 503, 502), (493, 494, 518, 517), (486, 487, 511, 510), (479, 480, 504, 503), (494, 495, 519, 518), (487, 488, 512, 511), (480, 481, 505, 504), (495, 496, 520, 519), (488, 489, 513, 512), (481, 482, 506, 505), (496, 497, 521, 520), (489, 490, 514, 513), (482, 483, 507, 506), (497, 498, 522, 521), (475, 476, 500, 499), (500, 501, 502, 503, 504, 505, 506, 507, 508, 509, 510, 511, 512, 513, 514, 515, 516, 517, 518, 519, 520, 521, 522, 499), (532, 544, 543, 531), (525, 537, 536, 524), (533, 545, 544, 532), (526, 538, 537, 525), (534, 546, 545, 533), (527, 539, 538, 526), (523, 535, 546, 534), (528, 540, 539, 527), (529, 541, 540, 528), (530, 542, 541, 529), (531, 543, 542, 530), (524, 536, 535, 523), (542, 566, 565, 541), (557, 556, 580, 581), (550, 549, 573, 574), (543, 567, 566, 542), (558, 557, 581, 582), (536, 560, 559, 535), (551, 550, 574, 575), (544, 568, 567, 543), (547, 558, 582, 571), (537, 561, 560, 536), (552, 551, 575, 576), (545, 569, 568, 544), (538, 562, 561, 537), (553, 552, 576, 577), (546, 570, 569, 545), (539, 563, 562, 538), (554, 553, 577, 578), (535, 559, 570, 546), (540, 564, 563, 539), (555, 554, 578, 579), (548, 547, 571, 572), (541, 565, 564, 540), (556, 555, 579, 580), (549, 548, 572, 573), (531, 591, 592, 532), (524, 584, 585, 525), (532, 592, 593, 533), (525, 585, 586, 526), (533, 593, 594, 534), (526, 586, 587, 527), (534, 594, 583, 523), (527, 587, 588, 528), (528, 588, 589, 529), (529, 589, 590, 530), (530, 590, 591, 531), (523, 583, 584, 524), (564, 565, 577, 576), (565, 566, 578, 577), (566, 567, 579, 578), (567, 568, 580, 579), (568, 569, 581, 580), (569, 570, 582, 581), (570, 559, 571, 582), (559, 560, 572, 571), (561, 562, 574, 573), (560, 561, 573, 572), (562, 563, 575, 574), (563, 564, 576, 575), (596, 595, 598), (599, 555, 556, 598), (600, 554, 555, 599), (601, 553, 554, 600), (601, 595, 602), (602, 595, 597), (603, 550, 551, 597), (604, 549, 550, 603), (605, 548, 549, 604), (605, 595, 606), (607, 558, 547, 606), (607, 595, 596), (558, 607, 596, 557), (595, 607, 606), (548, 605, 606, 547), (595, 605, 604), (595, 604, 603), (595, 603, 597), (552, 602, 597, 551), (553, 601, 602, 552), (595, 601, 600), (595, 600, 599), (595, 599, 598), (557, 596, 598, 556), (608, 614, 615, 609), (406, 618, 423, 405), (609, 615, 616, 390), (405, 423, 422, 404), (390, 616, 409, 610), (610, 409, 617, 611), (611, 617, 426, 612), (612, 426, 425, 408), (392, 410, 613, 391), (408, 425, 424, 407), (391, 613, 614, 608), (407, 424, 618, 406), (447, 446, 423, 618), (448, 447, 618, 424), (449, 448, 424, 425), (450, 449, 425, 426), (427, 450, 426, 617), (428, 427, 617, 409, 309), (429, 428, 409, 616), (616, 615, 430, 429), (430, 615, 614, 431), (432, 431, 614, 613), (294, 639, 620, 295), (316, 638, 642, 317), (308, 636, 640, 309), (309, 640, 621, 310), (301, 631, 635, 302), (306, 633, 637, 307), (317, 642, 639, 294), (315, 629, 638, 316), (304, 622, 634, 305), (307, 637, 636, 308), (299, 627, 632, 300), (302, 635, 623, 303), (305, 634, 633, 306), (313, 626, 630, 314), (300, 632, 631, 301), (314, 630, 629, 315), (297, 624, 628, 298), (298, 628, 627, 299), (312, 625, 626, 313), (311, 641, 625, 312), (296, 619, 624, 297), (303, 623, 622, 304), (310, 621, 641, 311), (295, 620, 619, 296), (193, 664, 666, 194), (180, 647, 656, 181), (194, 666, 653, 195), (177, 662, 665, 178), (178, 665, 648, 179), (192, 663, 664, 193), (191, 661, 663, 192), (176, 660, 662, 177), (183, 645, 651, 184), (190, 657, 661, 191), (175, 659, 660, 176), (174, 654, 659, 175), (196, 652, 655, 197), (188, 649, 658, 189), (189, 658, 657, 190), (181, 656, 646, 182), (186, 643, 650, 187), (197, 655, 654, 174), (195, 653, 652, 196), (184, 651, 644, 185), (187, 650, 649, 188), (179, 648, 647, 180), (182, 646, 645, 183), (185, 644, 643, 186)])
me_circle.polygons.foreach_set('use_smooth', [1, 1, 1, 1, 1, 1, 1, 1, 1, 1, 1, 1, 1, 1, 1, 1, 1, 1, 1, 1, 1, 1, 1, 1, 1, 1, 1, 1, 1, 1, 1, 1, 1, 1, 1, 1, 1, 1, 1, 1, 1, 1, 1, 1, 1, 1, 1, 1, 1, 1, 1, 1, 1, 1, 1, 1, 1, 1, 1, 1, 1, 1, 1, 1, 1, 1, 1, 1, 1, 1, 1, 1, 1, 1, 1, 1, 1, 1, 1, 1, 1, 1, 1, 1, 1, 1, 1, 1, 1, 1, 1, 1, 1, 1, 1, 1, 1, 1, 1, 1, 1, 1, 1, 1, 1, 1, 1, 1, 1, 1, 1, 1, 1, 1, 1, 1, 1, 1, 1, 1, 1, 1, 1, 1, 1, 1, 1, 1, 1, 1, 1, 1, 1, 1, 1, 1, 1, 1, 1, 1, 1, 1, 1, 1, 1, 1, 1, 1, 1, 1, 1, 1, 1, 1, 1, 1, 1, 1, 1, 1, 1, 1, 1, 1, 1, 1, 1, 1, 1, 1, 1, 1, 1, 1, 1, 1, 1, 1, 1, 1, 1, 1, 1, 1, 1, 1, 1, 1, 1, 1, 1, 1, 1, 1, 1, 1, 1, 1, 1, 1, 1, 1, 1, 1, 1, 1, 1, 1, 1, 1, 1, 1, 1, 1, 1, 1, 1, 1, 1, 1, 1, 1, 1, 1, 1, 1, 1, 1, 1, 1, 1, 1, 1, 1, 1, 1, 1, 1, 1, 1, 1, 1, 1, 1, 1, 1, 1, 1, 1, 1, 1, 1, 1, 1, 1, 1, 1, 1, 1, 1, 1, 1, 1, 1, 1, 1, 1, 1, 1, 1, 1, 1, 1, 1, 1, 1, 1, 1, 1, 1, 1, 1, 1, 1, 1, 1, 1, 1, 1, 1, 1, 1, 1, 1, 1, 1, 1, 1, 1, 1, 1, 1, 1, 1, 1, 1, 1, 1, 1, 1, 1, 1, 1, 1, 1, 1, 1, 1, 1, 1, 1, 1, 1, 1, 1, 1, 1, 1, 1, 1, 1, 1, 1, 1, 1, 1, 1, 1, 1, 1, 1, 1, 1, 1, 1, 1, 1, 1, 1, 1, 1, 1, 1, 1, 1, 1, 1, 1, 1, 1, 1, 1, 1, 1, 1, 1, 1, 1, 1, 1, 1, 1, 1, 1, 1, 1, 1, 1, 1, 1, 1, 1, 1, 1, 1, 1, 1, 1, 1, 1, 1, 1, 1, 1, 1, 1, 1, 1, 1, 1, 1, 1, 1, 1, 1, 1, 1, 1, 1, 1, 1, 1, 1, 1, 1, 1, 1, 1, 1, 1, 1, 1, 1, 1, 1, 1, 1, 1, 1, 1, 1, 1, 1, 1, 1, 1, 1, 1, 1, 1, 1, 1, 1, 1, 1, 1, 1, 1, 1, 1, 1, 1, 1, 1, 1, 1, 1, 1, 1, 1, 1, 1, 1, 1, 1, 1, 1, 1, 1, 1, 1, 1, 1, 1, 1, 1, 1, 1, 1, 1, 1, 1, 1, 1, 1, 1, 1, 1, 1, 1, 1, 1, 1, 1, 1, 1, 1, 1, 1, 1, 1, 1, 1, 1, 1, 1, 1, 1, 1, 1, 1, 1, 1, 1, 1, 1, 1, 1, 1, 1, 1, 1, 1, 1, 1, 1, 1, 1, 1, 1, 1, 1, 1, 1, 1, 1, 1, 1, 1, 1, 1, 1, 1, 1, 1, 1, 1, 1, 1, 1, 1, 1, 1, 1, 1, 1, 1, 1, 1, 1, 1, 0, 0, 0, 0, 0, 0, 0, 0, 0, 0, 0, 0, 0, 0, 1, 1, 1, 1, 1, 1, 1, 1, 1, 1, 1, 1, 1, 1, 1, 1, 1, 1, 1, 1, 1, 1, 1, 1, 1, 1, 1, 1, 1, 1, 1, 1, 1, 1, 1, 1, 1, 1, 1, 1, 1, 1, 1, 1, 1, 1, 1, 1, 1, 1, 1, 1, 1, 1, 1, 1, 1, 1, 1, 1, 1, 1, 1, 1, 1, 1, 1, 1, 1, 1, 1, 1, 1, 1, 1])
_uv = me_circle.uv_layers.new(name='UVMap')
_uv.uv.foreach_set('vector', [0.6294, 0.0, 0.6294, 0.08984, 0.5884, 0.08984, 0.5884, 0.0, 0.08447, 0.0, 0.08447, 0.08984, 0.04199, 0.08984, 0.04199, 0.0, 0.2109, 0.0, 0.2109, 0.08984, 0.1685, 0.08984, 0.1685, 0.0, 0.918, 0.0, 0.918, 0.08984, 0.8765, 0.08984, 0.8765, 0.0, 1.0, 0.0, 1.0, 0.08984, 0.959, 0.08984, 0.959, 0.0, 0.5059, 0.0, 0.5059, 0.08984, 0.4639, 0.08984, 0.4639, 0.0, 0.2949, 0.0, 0.2949, 0.08984, 0.2529, 0.08984, 0.2529, 0.0, 0.3794, 0.0, 0.3794, 0.08984, 0.3374, 0.08984, 0.3374, 0.0, 0.7944, 0.0, 0.7944, 0.08984, 0.7529, 0.08984, 0.7529, 0.0, 0.5884, 0.0, 0.5884, 0.08984, 0.5474, 0.08984, 0.5474, 0.0, 0.6709, 0.0, 0.6709, 0.08984, 0.6294, 0.08984, 0.6294, 0.0, 0.1685, 0.0, 0.1685, 0.08984, 0.1265, 0.08984, 0.1265, 0.0, 0.8765, 0.0, 0.8765, 0.08984, 0.8354, 0.08984, 0.8354, 0.0, 0.04199, 0.0, 0.04199, 0.08984, 0.0, 0.08984, 0.0, 0.0, 0.4639, 0.0, 0.4639, 0.08984, 0.4214, 0.08984, 0.4214, 0.0, 0.2529, 0.0, 0.2529, 0.08984, 0.2109, 0.08984, 0.2109, 0.0, 0.959, 0.0, 0.959, 0.08984, 0.918, 0.08984, 0.918, 0.0, 0.7529, 0.0, 0.7529, 0.08984, 0.7119, 0.08984, 0.7119, 0.0, 0.1265, 0.0, 0.1265, 0.08984, 0.08447, 0.08984, 0.08447, 0.0, 0.5474, 0.0, 0.5474, 0.08984, 0.5059, 0.08984, 0.5059, 0.0, 0.3374, 0.0, 0.3374, 0.08984, 0.2949, 0.08984, 0.2949, 0.0, 0.4214, 0.0, 0.4214, 0.08984, 0.3794, 0.08984, 0.3794, 0.0, 0.7119, 0.0, 0.7119, 0.08984, 0.6709, 0.08984, 0.6709, 0.0, 0.8354, 0.0, 0.8354, 0.08984, 0.7944, 0.08984, 0.7944, 0.0, 0.9058, 0.1958, 0.9058, 0.1958, 0.9058, 0.1958, 0.9058, 0.1958, 0.9062, 0.1958, 0.9062, 0.1958, 0.9062, 0.1958, 0.9062, 0.1958, 0.9062, 0.1958, 0.9062, 0.1958, 0.9062, 0.1958, 0.9062, 0.1958, 0.9058, 0.1958, 0.9058, 0.1958, 0.9058, 0.1958, 0.9058, 0.1958, 0.9062, 0.1958, 0.9062, 0.1958, 0.9062, 0.1958, 0.9062, 0.1958, 0.9062, 0.1958, 0.9062, 0.1958, 0.9062, 0.1958, 0.9062, 0.1958, 0.9058, 0.1958, 0.9058, 0.1958, 0.9058, 0.1958, 0.9058, 0.1958, 0.9062, 0.1958, 0.9062, 0.1958, 0.9062, 0.1958, 0.9062, 0.1953, 0.9062, 0.1958, 0.9062, 0.1958, 0.9062, 0.1958, 0.9062, 0.1958, 0.9058, 0.1958, 0.9058, 0.1958, 0.9058, 0.1958, 0.9058, 0.1958, 0.9062, 0.1953, 0.9062, 0.1958, 0.9058, 0.1958, 0.9058, 0.1958, 0.9062, 0.1958, 0.9062, 0.1958, 0.9062, 0.1958, 0.9062, 0.1958, 0.9058, 0.1958, 0.9058, 0.1958, 0.9058, 0.1958, 0.9058, 0.1958, 0.9058, 0.1958, 0.9058, 0.1958, 0.9058, 0.1958, 0.9058, 0.1958, 0.9062, 0.1958, 0.9062, 0.1958, 0.9062, 0.1958, 0.9062, 0.1958, 0.9058, 0.1958, 0.9058, 0.1958, 0.9058, 0.1958, 0.9058, 0.1958, 0.9058, 0.1958, 0.9058, 0.1958, 0.9058, 0.1958, 0.9058, 0.1958, 0.9062, 0.1958, 0.9062, 0.1958, 0.9062, 0.1958, 0.9062, 0.1958, 0.9062, 0.1958, 0.9062, 0.1958, 0.9062, 0.1958, 0.9062, 0.1958, 0.9058, 0.1958, 0.9058, 0.1958, 0.9058, 0.1958, 0.9058, 0.1958, 0.9058, 0.1958, 0.9058, 0.1958, 0.9058, 0.1958, 0.9058, 0.1958, 0.9062, 0.1958, 0.9062, 0.1958, 0.9062, 0.1958, 0.9062, 0.1958, 0.9062, 0.1958, 0.9062, 0.1958, 0.9062, 0.1958, 0.9062, 0.1958, 0.9058, 0.1958, 0.9058, 0.1958, 0.9062, 0.1958, 0.9062, 0.1958, 0.9058, 0.1958, 0.9058, 0.1958, 0.9058, 0.1958, 0.9062, 0.1958, 0.9062, 0.1958, 0.9058, 0.1958, 0.9062, 0.1958, 0.9062, 0.1958, 0.9062, 0.1958, 0.9062, 0.1958, 0.9058, 0.1958, 0.9058, 0.1958, 0.9058, 0.1958, 0.9058, 0.1958, 0.9062, 0.1958, 0.9058, 0.1958, 0.9058, 0.1958, 0.9062, 0.1958, 0.9062, 0.1958, 0.9062, 0.1958, 0.9062, 0.1958, 0.9058, 0.1958, 0.9058, 0.1958, 0.9058, 0.1958, 0.9058, 0.1958, 0.9058, 0.1958, 0.9058, 0.1958, 0.9058, 0.1958, 0.9062, 0.1958, 0.9062, 0.1958, 0.9062, 0.1958, 0.9058, 0.1958, 0.9058, 0.1958, 0.9058, 0.1958, 0.9058, 0.1958, 0.9058, 0.1958, 0.9058, 0.1958, 0.9058, 0.1958, 0.9062, 0.1958, 0.9062, 0.1958, 0.9062, 0.1958, 0.9062, 0.1958, 0.9062, 0.1958, 0.9062, 0.1958, 0.9062, 0.1958, 0.9062, 0.1958, 0.9058, 0.1958, 0.9058, 0.1958, 0.9058, 0.1958, 0.9058, 0.1958, 0.9058, 0.1958, 0.9058, 0.1958, 0.9058, 0.1958, 0.9062, 0.1958, 0.9062, 0.1958, 0.9062, 0.1958, 0.9062, 0.1958, 0.9062, 0.1958, 0.9062, 0.1958, 0.9058, 0.1958, 0.9058, 0.1958, 0.9062, 0.1958, 0.9062, 0.1958, 0.9058, 0.1958, 0.9058, 0.1958, 0.9058, 0.1958, 0.9062, 0.1958, 0.9062, 0.1958, 0.9062, 0.1958, 0.9062, 0.1958, 0.9062, 0.1958, 0.9062, 0.1958, 0.9062, 0.1958, 0.9058, 0.1958, 0.9058, 0.1958, 0.9058, 0.1958, 0.9058, 0.1958, 0.9062, 0.1958, 0.9062, 0.1958, 0.9062, 0.1958, 0.9062, 0.1958, 0.9062, 0.1958, 0.9062, 0.1958, 0.9062, 0.1958, 0.9058, 0.1958, 0.9058, 0.1958, 0.9058, 0.1958, 0.9058, 0.1958, 0.876, 0.2227, 0.8638, 0.2324, 0.8564, 0.2051, 0.8677, 0.2036, 0.9058, 0.1958, 0.9058, 0.1958, 0.9058, 0.1958, 0.9058, 0.1958, 0.9062, 0.1958, 0.9062, 0.1958, 0.9062, 0.1958, 0.9062, 0.1958, 0.9062, 0.1958, 0.9062, 0.1958, 0.9062, 0.1958, 0.9062, 0.1958, 0.9058, 0.1958, 0.9062, 0.1958, 0.9062, 0.1958, 0.9058, 0.1958, 0.9058, 0.1958, 0.9058, 0.1958, 0.9058, 0.1958, 0.9058, 0.1958, 0.9062, 0.1958, 0.9062, 0.1958, 0.9062, 0.1958, 0.9062, 0.1958, 0.9058, 0.1958, 0.9058, 0.1958, 0.9058, 0.1958, 0.9058, 0.1958, 0.9062, 0.1958, 0.9058, 0.1958, 0.9058, 0.1958, 0.9062, 0.1958, 0.9062, 0.1958, 0.9062, 0.1958, 0.9062, 0.1958, 0.9062, 0.1958, 0.9058, 0.1958, 0.9058, 0.1958, 0.9058, 0.1958, 0.9058, 0.1958, 0.9058, 0.1958, 0.9062, 0.1958, 0.9058, 0.1958, 0.9062, 0.1958, 0.9062, 0.1958, 0.9062, 0.1958, 0.9062, 0.1958, 0.9058, 0.1958, 0.9058, 0.1958, 0.9058, 0.1958, 0.9062, 0.1958, 0.9062, 0.1958, 0.9062, 0.1958, 0.9058, 0.1958, 0.9062, 0.1958, 0.9058, 0.1958, 0.9058, 0.1958, 0.9058, 0.1958, 0.9058, 0.1958, 0.9062, 0.1958, 0.9062, 0.1958, 0.9062, 0.1958, 0.9062, 0.1958, 0.9062, 0.1958, 0.9058, 0.1958, 0.9058, 0.1958, 0.9062, 0.1958, 0.9062, 0.1958, 0.9062, 0.1958, 0.9062, 0.1958, 0.9058, 0.1958, 0.9058, 0.1958, 0.9058, 0.1958, 0.9062, 0.1958, 0.9062, 0.1958, 0.9062, 0.1958, 0.9062, 0.1958, 0.9062, 0.1958, 0.9062, 0.1958, 0.9058, 0.1958, 0.9058, 0.1958, 0.9058, 0.1958, 0.9058, 0.1958, 0.9058, 0.1958, 0.9062, 0.1958, 0.9062, 0.1958, 0.9062, 0.1958, 0.9062, 0.1958, 0.9062, 0.1958, 0.9062, 0.1958, 0.9062, 0.1958, 0.9062, 0.1958, 0.06982, 0.1069, 0.06982, 0.2134, 0.01416, 0.2134, 0.01416, 0.1069, 0.9058, 0.1958, 0.9058, 0.1958, 0.9058, 0.1958, 0.9058, 0.1958, 0.9062, 0.1958, 0.9062, 0.1958, 0.9062, 0.1958, 0.9062, 0.1958, 0.9058, 0.1958, 0.9058, 0.1958, 0.9058, 0.1958, 0.9058, 0.1958, 0.2925, 0.1069, 0.2925, 0.2134, 0.2368, 0.2134, 0.2368, 0.1069, 0.9058, 0.1958, 0.9058, 0.1958, 0.9058, 0.1958, 0.9058, 0.1958, 0.9058, 0.1958, 0.9058, 0.1958, 0.9058, 0.1958, 0.9058, 0.1958, 0.9062, 0.1958, 0.9062, 0.1958, 0.9062, 0.1958, 0.9062, 0.1958, 0.9062, 0.1953, 0.9062, 0.1953, 0.9062, 0.1953, 0.9062, 0.1958, 0.3481, 0.1069, 0.3481, 0.2134, 0.2925, 0.2134, 0.2925, 0.1069, 0.9062, 0.1958, 0.9062, 0.1958, 0.9062, 0.1958, 0.9062, 0.1958, 0.9058, 0.1958, 0.9058, 0.1958, 0.9058, 0.1958, 0.9058, 0.1958, 0.2368, 0.1069, 0.2368, 0.2134, 0.1812, 0.2134, 0.1812, 0.1069, 0.1812, 0.1069, 0.1812, 0.2134, 0.1255, 0.2134, 0.1255, 0.1069, 0.9062, 0.1958, 0.9062, 0.1958, 0.9062, 0.1958, 0.9062, 0.1958, 0.9058, 0.1958, 0.9058, 0.1958, 0.9058, 0.1958, 0.9058, 0.1958, 0.1255, 0.1069, 0.1255, 0.2134, 0.06982, 0.2134, 0.06982, 0.1069, 0.9062, 0.1958, 0.9062, 0.1958, 0.9062, 0.1958, 0.9062, 0.1958, 0.9062, 0.1958, 0.9062, 0.1958, 0.9062, 0.1958, 0.9062, 0.1958, 0.9058, 0.1958, 0.9058, 0.1958, 0.9058, 0.1953, 0.9058, 0.1958, 0.9062, 0.1958, 0.9062, 0.1953, 0.9062, 0.1958, 0.9062, 0.1958, 0.9062, 0.1953, 0.9062, 0.1953, 0.9062, 0.1953, 0.9062, 0.1953, 0.9062, 0.1958, 0.9062, 0.1958, 0.9058, 0.1958, 0.9058, 0.1958, 0.3481, 0.2134, 0.3481, 0.3198, 0.2925, 0.3198, 0.2925, 0.2134, 0.9062, 0.1953, 0.9067, 0.1953, 0.9067, 0.1953, 0.9062, 0.1958, 0.9062, 0.1958, 0.9067, 0.1958, 0.9067, 0.1958, 0.9062, 0.1958, 0.9062, 0.1958, 0.9067, 0.1958, 0.9067, 0.1958, 0.9062, 0.1958, 0.2368, 0.2134, 0.2368, 0.3198, 0.1812, 0.3198, 0.1812, 0.2134, 0.9058, 0.1958, 0.9058, 0.1963, 0.9058, 0.1958, 0.9058, 0.1958, 0.9062, 0.1958, 0.9067, 0.1958, 0.9062, 0.1963, 0.9062, 0.1958, 0.1812, 0.2134, 0.1812, 0.3198, 0.1255, 0.3198, 0.1255, 0.2134, 0.1255, 0.2134, 0.1255, 0.3198, 0.06982, 0.3198, 0.06982, 0.2134, 0.9062, 0.1958, 0.9062, 0.1963, 0.9062, 0.1963, 0.9062, 0.1958, 0.9062, 0.1958, 0.9062, 0.1963, 0.9062, 0.1963, 0.9062, 0.1958, 0.9062, 0.1953, 0.9062, 0.1953, 0.9062, 0.1953, 0.9062, 0.1953, 0.9062, 0.1958, 0.9062, 0.1963, 0.9058, 0.1963, 0.9058, 0.1958, 0.06982, 0.2134, 0.06982, 0.3198, 0.01416, 0.3198, 0.01416, 0.2134, 0.9058, 0.1958, 0.9053, 0.1958, 0.9053, 0.1958, 0.9058, 0.1958, 0.9058, 0.1958, 0.9058, 0.1963, 0.9058, 0.1963, 0.9058, 0.1958, 0.9062, 0.1958, 0.9062, 0.1963, 0.9062, 0.1963, 0.9062, 0.1958, 0.9058, 0.1958, 0.9053, 0.1953, 0.9058, 0.1953, 0.9058, 0.1953, 0.9058, 0.1958, 0.9058, 0.1958, 0.9053, 0.1958, 0.9058, 0.1958, 0.9062, 0.1953, 0.9062, 0.1953, 0.9067, 0.1953, 0.9062, 0.1953, 0.9062, 0.1958, 0.9067, 0.1953, 0.9067, 0.1958, 0.9062, 0.1958, 0.9058, 0.1958, 0.9053, 0.1958, 0.9053, 0.1953, 0.9058, 0.1958, 0.9058, 0.1958, 0.9058, 0.1963, 0.9058, 0.1963, 0.9058, 0.1958, 0.2925, 0.2134, 0.2925, 0.3198, 0.2368, 0.3198, 0.2368, 0.2134, 0.06982, 0.3198, 0.06982, 0.4272, 0.01416, 0.4272, 0.01416, 0.3198, 0.9053, 0.1958, 0.9053, 0.1958, 0.9053, 0.1958, 0.9053, 0.1958, 0.1294, 0.8867, 0.249, 0.8867, 0.249, 0.9419, 0.1294, 0.9419, 0.1294, 0.7207, 0.249, 0.7207, 0.249, 0.7759, 0.1294, 0.7759, 0.9053, 0.1953, 0.9053, 0.1953, 0.9053, 0.1953, 0.9058, 0.1953, 0.9058, 0.1958, 0.9053, 0.1963, 0.9053, 0.1958, 0.9053, 0.1958, 0.9062, 0.1953, 0.9067, 0.1948, 0.9067, 0.1953, 0.9067, 0.1953, 0.9067, 0.1953, 0.9067, 0.1953, 0.9067, 0.1958, 0.9067, 0.1958, 0.9053, 0.1958, 0.9053, 0.1958, 0.9053, 0.1953, 0.9053, 0.1953, 0.1294, 0.8311, 0.249, 0.8311, 0.249, 0.8867, 0.1294, 0.8867, 0.2925, 0.3198, 0.2925, 0.4272, 0.2368, 0.4272, 0.2368, 0.3198, 0.3481, 0.3198, 0.3481, 0.4272, 0.2925, 0.4272, 0.2925, 0.3198, 0.9067, 0.1953, 0.9067, 0.1953, 0.9067, 0.1953, 0.9067, 0.1953, 0.1294, 0.4438, 0.249, 0.4438, 0.249, 0.4995, 0.1294, 0.4995, 0.1294, 0.4995, 0.249, 0.4995, 0.249, 0.5547, 0.1294, 0.5547, 0.2368, 0.3198, 0.2368, 0.4272, 0.1812, 0.4272, 0.1812, 0.3198, 0.1294, 0.9419, 0.249, 0.9419, 0.249, 0.9971, 0.1294, 0.9971, 0.1294, 0.5547, 0.249, 0.5547, 0.249, 0.6099, 0.1294, 0.6099, 0.1812, 0.3198, 0.1812, 0.4272, 0.1255, 0.4272, 0.1255, 0.3198, 0.1255, 0.3198, 0.1255, 0.4272, 0.06982, 0.4272, 0.06982, 0.3198, 0.1294, 0.665, 0.249, 0.665, 0.249, 0.7207, 0.1294, 0.7207, 0.1294, 0.6099, 0.249, 0.6099, 0.249, 0.665, 0.1294, 0.665, 0.9062, 0.1953, 0.9062, 0.1948, 0.9067, 0.1948, 0.9062, 0.1953, 0.1294, 0.7759, 0.249, 0.7759, 0.249, 0.8311, 0.1294, 0.8311, 0.9053, 0.1953, 0.9048, 0.1948, 0.9048, 0.1943, 0.9053, 0.1948, 0.9067, 0.1953, 0.9072, 0.1948, 0.9077, 0.1953, 0.9067, 0.1953, 0.249, 0.4438, 0.3687, 0.4438, 0.3687, 0.4995, 0.249, 0.4995, 0.249, 0.4995, 0.3687, 0.4995, 0.3687, 0.5547, 0.249, 0.5547, 0.9058, 0.1948, 0.9053, 0.1943, 0.9058, 0.1943, 0.9058, 0.1948, 0.249, 0.9419, 0.3687, 0.9419, 0.3687, 0.9971, 0.249, 0.9971, 0.249, 0.5547, 0.3687, 0.5547, 0.3687, 0.6099, 0.249, 0.6099, 0.9058, 0.1948, 0.9058, 0.1943, 0.9062, 0.1943, 0.9062, 0.1948, 0.9062, 0.1948, 0.9062, 0.1943, 0.9062, 0.1943, 0.9062, 0.1948, 0.249, 0.665, 0.3687, 0.665, 0.3687, 0.7207, 0.249, 0.7207, 0.249, 0.6099, 0.3687, 0.6099, 0.3687, 0.665, 0.249, 0.665, 0.9062, 0.1948, 0.9067, 0.1943, 0.9072, 0.1943, 0.9067, 0.1948, 0.249, 0.7759, 0.3687, 0.7759, 0.3687, 0.8311, 0.249, 0.8311, 0.9062, 0.1948, 0.9062, 0.1943, 0.9067, 0.1943, 0.9062, 0.1948, 0.9053, 0.1958, 0.9043, 0.1963, 0.9043, 0.1958, 0.9053, 0.1958, 0.249, 0.8867, 0.3687, 0.8867, 0.3687, 0.9419, 0.249, 0.9419, 0.249, 0.7207, 0.3687, 0.7207, 0.3687, 0.7759, 0.249, 0.7759, 0.9053, 0.1953, 0.9043, 0.1953, 0.9048, 0.1948, 0.9053, 0.1953, 0.9053, 0.1963, 0.9048, 0.1963, 0.9043, 0.1963, 0.9053, 0.1958, 0.9067, 0.1948, 0.9072, 0.1943, 0.9072, 0.1948, 0.9067, 0.1953, 0.9067, 0.1953, 0.9077, 0.1953, 0.9077, 0.1958, 0.9067, 0.1958, 0.9053, 0.1958, 0.9043, 0.1958, 0.9043, 0.1953, 0.9053, 0.1953, 0.249, 0.8311, 0.3687, 0.8311, 0.3687, 0.8867, 0.249, 0.8867, 0.9053, 0.1948, 0.9048, 0.1943, 0.9053, 0.1943, 0.9058, 0.1948, 0.904, 0.1963, 0.9033, 0.1963, 0.9033, 0.1958, 0.904, 0.1958, 0.4075, 0.8867, 0.4888, 0.8867, 0.4888, 0.9419, 0.4075, 0.9419, 0.4075, 0.7207, 0.4888, 0.7207, 0.4888, 0.7759, 0.4075, 0.7759, 0.904, 0.1952, 0.9033, 0.1948, 0.9038, 0.1943, 0.9045, 0.1947, 0.9045, 0.1964, 0.9038, 0.1968, 0.9033, 0.1963, 0.904, 0.1963, 0.9074, 0.1942, 0.9077, 0.1938, 0.9082, 0.1943, 0.9075, 0.1947, 0.908, 0.1952, 0.9087, 0.1948, 0.9087, 0.1958, 0.908, 0.1958, 0.904, 0.1958, 0.9033, 0.1958, 0.9033, 0.1948, 0.904, 0.1952, 0.4075, 0.8311, 0.4888, 0.8311, 0.4888, 0.8867, 0.4075, 0.8867, 0.3622, 0.1761, 0.4174, 0.1761, 0.4174, 0.2225, 0.3622, 0.2225, 0.3622, 0.1298, 0.4174, 0.1298, 0.4174, 0.1761, 0.3622, 0.1761, 0.9075, 0.1947, 0.9082, 0.1943, 0.9087, 0.1948, 0.908, 0.1952, 0.4075, 0.4438, 0.4888, 0.4438, 0.4888, 0.4995, 0.4075, 0.4995, 0.4075, 0.4995, 0.4888, 0.4995, 0.4888, 0.5547, 0.4075, 0.5547, 0.3622, 0.2225, 0.4174, 0.2225, 0.4174, 0.2688, 0.3622, 0.2688, 0.4075, 0.9419, 0.4888, 0.9419, 0.4888, 0.9971, 0.4075, 0.9971, 0.4075, 0.5547, 0.4888, 0.5547, 0.4888, 0.6099, 0.4075, 0.6099, 0.3622, 0.2688, 0.4174, 0.2688, 0.4174, 0.3152, 0.3622, 0.3152, 0.3622, 0.3152, 0.4174, 0.3152, 0.4174, 0.3615, 0.3622, 0.3615, 0.4075, 0.665, 0.4888, 0.665, 0.4888, 0.7207, 0.4075, 0.7207, 0.4075, 0.6099, 0.4888, 0.6099, 0.4888, 0.665, 0.4075, 0.665, 0.9069, 0.194, 0.9072, 0.1934, 0.9077, 0.1938, 0.9074, 0.1942, 0.4075, 0.7759, 0.4888, 0.7759, 0.4888, 0.8311, 0.4075, 0.8311, 0.3622, 0.3615, 0.4174, 0.3615, 0.4174, 0.4079, 0.3622, 0.4079, 0.9082, 0.1943, 0.9097, 0.1934, 0.9102, 0.1948, 0.9087, 0.1948, 0.4888, 0.4438, 0.6084, 0.4438, 0.6084, 0.4995, 0.4888, 0.4995, 0.4888, 0.4995, 0.6084, 0.4995, 0.6084, 0.5547, 0.4888, 0.5547, 0.4174, 0.2225, 0.4989, 0.2225, 0.4989, 0.2688, 0.4174, 0.2688, 0.4888, 0.9419, 0.6084, 0.9419, 0.6084, 0.9971, 0.4888, 0.9971, 0.4888, 0.5547, 0.6084, 0.5547, 0.6084, 0.6099, 0.4888, 0.6099, 0.4174, 0.2688, 0.4989, 0.2688, 0.4989, 0.3152, 0.4174, 0.3152, 0.4174, 0.3152, 0.4989, 0.3152, 0.4989, 0.3615, 0.4174, 0.3615, 0.4888, 0.665, 0.6084, 0.665, 0.6084, 0.7207, 0.4888, 0.7207, 0.4888, 0.6099, 0.6084, 0.6099, 0.6084, 0.665, 0.4888, 0.665, 0.9072, 0.1934, 0.9082, 0.1919, 0.9092, 0.1929, 0.9077, 0.1938, 0.4888, 0.7759, 0.6084, 0.7759, 0.6084, 0.8311, 0.4888, 0.8311, 0.4174, 0.3615, 0.4989, 0.3615, 0.4989, 0.4079, 0.4174, 0.4079, 0.9033, 0.1963, 0.9019, 0.1968, 0.9019, 0.1958, 0.9033, 0.1958, 0.4888, 0.8867, 0.6084, 0.8867, 0.6084, 0.9419, 0.4888, 0.9419, 0.4888, 0.7207, 0.6084, 0.7207, 0.6084, 0.7759, 0.4888, 0.7759, 0.9033, 0.1948, 0.9019, 0.1943, 0.9023, 0.1934, 0.9038, 0.1943, 0.9038, 0.1968, 0.9023, 0.1978, 0.9019, 0.1968, 0.9033, 0.1963, 0.9077, 0.1938, 0.9092, 0.1929, 0.9097, 0.1934, 0.9082, 0.1943, 0.9087, 0.1948, 0.9102, 0.1948, 0.9102, 0.1958, 0.9087, 0.1958, 0.9033, 0.1958, 0.9019, 0.1958, 0.9019, 0.1943, 0.9033, 0.1948, 0.4888, 0.8311, 0.6084, 0.8311, 0.6084, 0.8867, 0.4888, 0.8867, 0.4174, 0.1761, 0.4989, 0.1761, 0.4989, 0.2225, 0.4174, 0.2225, 0.4174, 0.1298, 0.4989, 0.1298, 0.4989, 0.1761, 0.4174, 0.1761, 0.9019, 0.1968, 0.8989, 0.1973, 0.8989, 0.1953, 0.9019, 0.1958, 0.6084, 0.8867, 0.728, 0.8867, 0.728, 0.9419, 0.6084, 0.9419, 0.6084, 0.7207, 0.728, 0.7207, 0.728, 0.7759, 0.6084, 0.7759, 0.9019, 0.1943, 0.8989, 0.1938, 0.8999, 0.1919, 0.9023, 0.1934, 0.9023, 0.1978, 0.8994, 0.1992, 0.8989, 0.1973, 0.9019, 0.1968, 0.9092, 0.1929, 0.9111, 0.1904, 0.9126, 0.1919, 0.9097, 0.1934, 0.9102, 0.1948, 0.9131, 0.1938, 0.9136, 0.1958, 0.9102, 0.1958, 0.9019, 0.1958, 0.8989, 0.1953, 0.8989, 0.1938, 0.9019, 0.1943, 0.6084, 0.8311, 0.728, 0.8311, 0.728, 0.8867, 0.6084, 0.8867, 0.4989, 0.1761, 0.5804, 0.1761, 0.5804, 0.2225, 0.4989, 0.2225, 0.4989, 0.1298, 0.5804, 0.1298, 0.5804, 0.1761, 0.4989, 0.1761, 0.9097, 0.1934, 0.9126, 0.1919, 0.9131, 0.1938, 0.9102, 0.1948, 0.6084, 0.4438, 0.728, 0.4438, 0.728, 0.4995, 0.6084, 0.4995, 0.6084, 0.4995, 0.728, 0.4995, 0.728, 0.5547, 0.6084, 0.5547, 0.4989, 0.2225, 0.5804, 0.2225, 0.5804, 0.2688, 0.4989, 0.2688, 0.6084, 0.9419, 0.728, 0.9419, 0.728, 0.9971, 0.6084, 0.9971, 0.6084, 0.5547, 0.728, 0.5547, 0.728, 0.6099, 0.6084, 0.6099, 0.4989, 0.2688, 0.5804, 0.2688, 0.5804, 0.3152, 0.4989, 0.3152, 0.4989, 0.3152, 0.5804, 0.3152, 0.5804, 0.3615, 0.4989, 0.3615, 0.6084, 0.665, 0.728, 0.665, 0.728, 0.7207, 0.6084, 0.7207, 0.6084, 0.6099, 0.728, 0.6099, 0.728, 0.665, 0.6084, 0.665, 0.9082, 0.1919, 0.9097, 0.1895, 0.9111, 0.1904, 0.9092, 0.1929, 0.6084, 0.7759, 0.728, 0.7759, 0.728, 0.8311, 0.6084, 0.8311, 0.4989, 0.3615, 0.5804, 0.3615, 0.5804, 0.4079, 0.4989, 0.4079, 0.728, 0.4438, 0.8477, 0.4438, 0.8477, 0.4995, 0.728, 0.4995, 0.728, 0.4995, 0.8477, 0.4995, 0.8477, 0.5547, 0.728, 0.5547, 0.5804, 0.2225, 0.662, 0.2225, 0.662, 0.2688, 0.5804, 0.2688, 0.728, 0.9419, 0.8477, 0.9419, 0.8477, 0.9971, 0.728, 0.9971, 0.728, 0.5547, 0.8477, 0.5547, 0.8477, 0.6099, 0.728, 0.6099, 0.5804, 0.2688, 0.662, 0.2688, 0.662, 0.3152, 0.5804, 0.3152, 0.5804, 0.3152, 0.662, 0.3152, 0.662, 0.3615, 0.5804, 0.3615, 0.728, 0.665, 0.8477, 0.665, 0.8477, 0.7207, 0.728, 0.7207, 0.728, 0.6099, 0.8477, 0.6099, 0.8477, 0.665, 0.728, 0.665, 0.9097, 0.1895, 0.9126, 0.1851, 0.915, 0.187, 0.9111, 0.1904, 0.728, 0.7759, 0.8477, 0.7759, 0.8477, 0.8311, 0.728, 0.8311, 0.5804, 0.3615, 0.662, 0.3615, 0.662, 0.4079, 0.5804, 0.4079, 0.8989, 0.1973, 0.894, 0.1982, 0.894, 0.1953, 0.8989, 0.1953, 0.728, 0.8867, 0.8477, 0.8867, 0.8477, 0.9419, 0.728, 0.9419, 0.728, 0.7207, 0.8477, 0.7207, 0.8477, 0.7759, 0.728, 0.7759, 0.8989, 0.1938, 0.8945, 0.1924, 0.8955, 0.1895, 0.8999, 0.1919, 0.8994, 0.1992, 0.8955, 0.2017, 0.894, 0.1982, 0.8989, 0.1973, 0.9111, 0.1904, 0.915, 0.187, 0.917, 0.1899, 0.9126, 0.1919, 0.9131, 0.1938, 0.9185, 0.1929, 0.9185, 0.1958, 0.9136, 0.1958, 0.8989, 0.1953, 0.894, 0.1953, 0.8945, 0.1924, 0.8989, 0.1938, 0.728, 0.8311, 0.8477, 0.8311, 0.8477, 0.8867, 0.728, 0.8867, 0.5804, 0.1761, 0.662, 0.1761, 0.662, 0.2225, 0.5804, 0.2225, 0.5804, 0.1298, 0.662, 0.1298, 0.662, 0.1761, 0.5804, 0.1761, 0.9126, 0.1919, 0.917, 0.1899, 0.9185, 0.1929, 0.9131, 0.1938, 0.8477, 0.8867, 0.9673, 0.8867, 0.9673, 0.9419, 0.8477, 0.9419, 0.8477, 0.7207, 0.9673, 0.7207, 0.9673, 0.7759, 0.8477, 0.7759, 0.8945, 0.1924, 0.8867, 0.1899, 0.8887, 0.1851, 0.8955, 0.1895, 0.8955, 0.2017, 0.8882, 0.2051, 0.8862, 0.2002, 0.894, 0.1982, 0.915, 0.187, 0.9214, 0.1816, 0.9243, 0.186, 0.917, 0.1899, 0.9185, 0.1929, 0.9263, 0.1909, 0.9268, 0.1963, 0.9185, 0.1958, 0.894, 0.1953, 0.8857, 0.1948, 0.8867, 0.1899, 0.8945, 0.1924, 0.8477, 0.8311, 0.9673, 0.8311, 0.9673, 0.8867, 0.8477, 0.8867, 0.662, 0.1761, 0.7435, 0.1761, 0.7435, 0.2225, 0.662, 0.2225, 0.662, 0.1298, 0.7435, 0.1298, 0.7435, 0.1761, 0.662, 0.1761, 0.917, 0.1899, 0.9243, 0.186, 0.9263, 0.1909, 0.9185, 0.1929, 0.8477, 0.4438, 0.9673, 0.4438, 0.9673, 0.4995, 0.8477, 0.4995, 0.8477, 0.4995, 0.9673, 0.4995, 0.9673, 0.5547, 0.8477, 0.5547, 0.662, 0.2225, 0.7435, 0.2225, 0.7435, 0.2688, 0.662, 0.2688, 0.8477, 0.9419, 0.9673, 0.9419, 0.9673, 0.9971, 0.8477, 0.9971, 0.8477, 0.5547, 0.9673, 0.5547, 0.9673, 0.6099, 0.8477, 0.6099, 0.662, 0.2688, 0.7435, 0.2688, 0.7435, 0.3152, 0.662, 0.3152, 0.662, 0.3152, 0.7435, 0.3152, 0.7435, 0.3615, 0.662, 0.3615, 0.8477, 0.665, 0.9673, 0.665, 0.9673, 0.7207, 0.8477, 0.7207, 0.8477, 0.6099, 0.9673, 0.6099, 0.9673, 0.665, 0.8477, 0.665, 0.9126, 0.1851, 0.917, 0.1782, 0.9214, 0.1816, 0.915, 0.187, 0.8477, 0.7759, 0.9673, 0.7759, 0.9673, 0.8311, 0.8477, 0.8311, 0.662, 0.3615, 0.7435, 0.3615, 0.7435, 0.4079, 0.662, 0.4079, 0.894, 0.1982, 0.8862, 0.2002, 0.8857, 0.1948, 0.894, 0.1953, 1.048, 0.4995, 1.087, 0.4995, 1.087, 0.5547, 1.048, 0.5547, 0.7982, 0.2225, 0.803, 0.2225, 0.8039, 0.2688, 0.7988, 0.2688, 1.048, 0.9419, 1.087, 0.9419, 1.087, 0.9971, 1.048, 0.9971, 1.048, 0.5547, 1.087, 0.5547, 1.087, 0.6099, 1.048, 0.6099, 0.7988, 0.2688, 0.8039, 0.2688, 0.803, 0.3152, 0.7982, 0.3152, 0.7982, 0.3152, 0.803, 0.3152, 0.803, 0.3615, 0.7982, 0.3615, 1.048, 0.665, 1.087, 0.665, 1.087, 0.7207, 1.048, 0.7207, 1.048, 0.6099, 1.087, 0.6099, 1.087, 0.665, 1.048, 0.665, 0.9216, 0.1704, 0.9238, 0.1665, 0.9316, 0.1714, 0.9283, 0.1748, 1.048, 0.7759, 1.087, 0.7759, 1.087, 0.8311, 1.048, 0.8311, 0.7982, 0.3615, 0.803, 0.3615, 0.803, 0.4079, 0.7982, 0.4079, 0.8767, 0.2018, 0.8721, 0.2026, 0.8726, 0.1938, 0.8769, 0.1942, 1.048, 0.8867, 1.087, 0.8867, 1.087, 0.9419, 1.048, 0.9419, 1.048, 0.7207, 1.087, 0.7207, 1.087, 0.7759, 1.048, 0.7759, 0.8775, 0.187, 0.873, 0.1855, 0.8779, 0.1782, 0.8815, 0.1805, 0.88, 0.209, 0.876, 0.2109, 0.8721, 0.2026, 0.8767, 0.2018, 0.9283, 0.1748, 0.9316, 0.1714, 0.9365, 0.1792, 0.9325, 0.1815, 0.9361, 0.1886, 0.9409, 0.1875, 0.9409, 0.1968, 0.9363, 0.1966, 0.8769, 0.1942, 0.8726, 0.1938, 0.873, 0.1855, 0.8775, 0.187, 1.048, 0.8311, 1.087, 0.8311, 1.087, 0.8867, 1.048, 0.8867, 0.7982, 0.1761, 0.803, 0.1761, 0.803, 0.2225, 0.7982, 0.2225, 0.7982, 0.1298, 0.803, 0.1298, 0.803, 0.1761, 0.7982, 0.1761, 0.9325, 0.1815, 0.9365, 0.1792, 0.9409, 0.1875, 0.9361, 0.1886, 1.048, 0.4438, 1.087, 0.4438, 1.087, 0.4995, 1.048, 0.4995, 0.9238, 0.1665, 0.9248, 0.1646, 0.9331, 0.1694, 0.9316, 0.1714, 0.873, 0.1855, 0.8711, 0.1851, 0.876, 0.1772, 0.8779, 0.1782, 0.9219, 0.2261, 0.9229, 0.2275, 0.9141, 0.2319, 0.9136, 0.23, 0.9316, 0.1714, 0.9331, 0.1694, 0.938, 0.1782, 0.9365, 0.1792, 0.8779, 0.1782, 0.876, 0.1772, 0.8809, 0.1689, 0.8828, 0.1704, 0.9136, 0.23, 0.9141, 0.2319, 0.9043, 0.2319, 0.9048, 0.23, 0.9365, 0.1792, 0.938, 0.1782, 0.9429, 0.187, 0.9409, 0.1875, 0.8828, 0.1704, 0.8809, 0.1689, 0.8892, 0.1646, 0.8901, 0.166, 0.9048, 0.23, 0.9043, 0.2319, 0.895, 0.2314, 0.8955, 0.2295, 0.9409, 0.1875, 0.9429, 0.187, 0.9429, 0.1968, 0.9409, 0.1968, 0.8901, 0.166, 0.8892, 0.1646, 0.8975, 0.1602, 0.8979, 0.1616, 0.8955, 0.2295, 0.895, 0.2314, 0.8867, 0.2261, 0.8877, 0.2246, 0.9409, 0.1968, 0.9429, 0.1968, 0.9424, 0.207, 0.9404, 0.2061, 0.8979, 0.1616, 0.8975, 0.1602, 0.9067, 0.1597, 0.9067, 0.1616, 0.8877, 0.2246, 0.8867, 0.2261, 0.8779, 0.2207, 0.8799, 0.2192, 0.9404, 0.2061, 0.9424, 0.207, 0.9365, 0.2153, 0.9351, 0.2144, 0.9067, 0.1616, 0.9067, 0.1597, 0.9165, 0.1597, 0.916, 0.1621, 0.8799, 0.2192, 0.8779, 0.2207, 0.874, 0.2119, 0.876, 0.2109, 0.8721, 0.2026, 0.8701, 0.2031, 0.8706, 0.1938, 0.8726, 0.1938, 0.9351, 0.2144, 0.9365, 0.2153, 0.9312, 0.2236, 0.9297, 0.2217, 0.916, 0.1621, 0.9165, 0.1597, 0.9248, 0.1646, 0.9238, 0.1665, 0.876, 0.2109, 0.874, 0.2119, 0.8701, 0.2031, 0.8721, 0.2026, 0.8726, 0.1938, 0.8706, 0.1938, 0.8711, 0.1851, 0.873, 0.1855, 0.9297, 0.2217, 0.9312, 0.2236, 0.9229, 0.2275, 0.9219, 0.2261, 0.938, 0.1782, 0.9458, 0.186, 0.9429, 0.187, 0.8809, 0.1689, 0.8789, 0.167, 0.897, 0.1572, 0.8892, 0.1646, 0.9043, 0.2319, 0.894, 0.2344, 0.895, 0.2314, 0.9429, 0.187, 0.9458, 0.186, 0.9453, 0.208, 0.9429, 0.1968, 0.8892, 0.1646, 0.897, 0.1572, 0.8975, 0.1602, 0.895, 0.2314, 0.894, 0.2344, 0.876, 0.2227, 0.8867, 0.2261, 0.9429, 0.1968, 0.9453, 0.208, 0.9424, 0.207, 0.8975, 0.1602, 0.897, 0.1572, 0.9175, 0.1572, 0.9067, 0.1597, 0.8867, 0.2261, 0.876, 0.2227, 0.8779, 0.2207, 0.9424, 0.207, 0.9453, 0.208, 0.9331, 0.2256, 0.9365, 0.2153, 0.9067, 0.1597, 0.9175, 0.1572, 0.9165, 0.1597, 0.8779, 0.2207, 0.876, 0.2227, 0.8677, 0.2036, 0.874, 0.2119, 0.8701, 0.2031, 0.8677, 0.2036, 0.8687, 0.1841, 0.8706, 0.1938, 0.9365, 0.2153, 0.9331, 0.2256, 0.9312, 0.2236, 0.9165, 0.1597, 0.9175, 0.1572, 0.9351, 0.1675, 0.9248, 0.1646, 0.874, 0.2119, 0.8677, 0.2036, 0.8701, 0.2031, 0.8706, 0.1938, 0.8687, 0.1841, 0.8711, 0.1851, 0.9312, 0.2236, 0.9331, 0.2256, 0.915, 0.2349, 0.9229, 0.2275, 0.9248, 0.1646, 0.9351, 0.1675, 0.9331, 0.1694, 0.8711, 0.1851, 0.8687, 0.1841, 0.8789, 0.167, 0.876, 0.1772, 0.9229, 0.2275, 0.915, 0.2349, 0.9141, 0.2319, 0.9331, 0.1694, 0.9351, 0.1675, 0.9458, 0.186, 0.938, 0.1782, 0.876, 0.1772, 0.8789, 0.167, 0.8809, 0.1689, 0.9141, 0.2319, 0.915, 0.2349, 0.894, 0.2344, 0.9043, 0.2319, 0.9453, 0.208, 0.9609, 0.2134, 0.9404, 0.2349, 0.9331, 0.2256, 0.9458, 0.186, 0.9351, 0.1675, 0.9453, 0.1587, 0.96, 0.1836, 0.8789, 0.167, 0.8687, 0.1841, 0.8569, 0.1802, 0.8706, 0.1572, 0.894, 0.2344, 0.915, 0.2349, 0.9175, 0.2476, 0.8896, 0.2476, 0.897, 0.1572, 0.8789, 0.167, 0.8706, 0.1572, 0.894, 0.1445, 0.9453, 0.208, 0.9458, 0.186, 0.96, 0.1836, 0.9609, 0.2134, 0.876, 0.2227, 0.894, 0.2344, 0.8896, 0.2476, 0.8638, 0.2324, 0.9175, 0.1572, 0.897, 0.1572, 0.894, 0.1445, 0.9214, 0.1445, 0.915, 0.2349, 0.9331, 0.2256, 0.9404, 0.2349, 0.9175, 0.2476, 0.8687, 0.1841, 0.8677, 0.2036, 0.8564, 0.2051, 0.8569, 0.1802, 0.9351, 0.1675, 0.9175, 0.1572, 0.9214, 0.1445, 0.9453, 0.1587, 0.9062, 0.1958, 0.9062, 0.1958, 0.9062, 0.1958, 0.9062, 0.1958, 0.4848, 0.0007357, 0.4443, 0.0007357, 0.4443, 0.07685, 0.4848, 0.07685, 0.4848, 0.0007361, 0.4443, 0.0007361, 0.4443, 0.07685, 0.4848, 0.07685, 0.4443, 0.0007357, 0.4848, 0.0007357, 0.4848, 0.07685, 0.4443, 0.07685, 0.4443, 0.0007361, 0.4848, 0.0007361, 0.4848, 0.07685, 0.4443, 0.07685, 0.4848, 0.0007357, 0.4443, 0.0007357, 0.4443, 0.07685, 0.4848, 0.07685, 0.4443, 0.0007357, 0.4848, 0.0007357, 0.4848, 0.07685, 0.4443, 0.07685, 0.4848, 0.0007357, 0.4443, 0.0007357, 0.4443, 0.07685, 0.4848, 0.07685, 0.4443, 0.0007357, 0.4848, 0.0007357, 0.4848, 0.07685, 0.4443, 0.07685, 0.4848, 0.0007357, 0.4443, 0.0007357, 0.4443, 0.07685, 0.4848, 0.07685, 0.4848, 0.0007357, 0.4443, 0.0007357, 0.4443, 0.07685, 0.4848, 0.07685, 0.4443, 0.0007357, 0.4848, 0.0007357, 0.4848, 0.07685, 0.4443, 0.07685, 0.4443, 0.0007357, 0.4848, 0.0007361, 0.4848, 0.07685, 0.4443, 0.07685, 0.892, 0.1105, 0.9091, 0.1082, 0.9091, 0.1091, 0.8923, 0.1113, 0.9091, 0.1082, 0.9262, 0.1105, 0.926, 0.1113, 0.9091, 0.1091, 0.8453, 0.1914, 0.8431, 0.1743, 0.8439, 0.1743, 0.8462, 0.1912, 0.9262, 0.1105, 0.9422, 0.1171, 0.9417, 0.1178, 0.926, 0.1113, 0.8431, 0.1743, 0.8453, 0.1572, 0.8462, 0.1574, 0.8439, 0.1743, 0.9422, 0.1171, 0.9559, 0.1276, 0.9552, 0.1282, 0.9417, 0.1178, 0.8453, 0.1572, 0.8519, 0.1413, 0.8527, 0.1417, 0.8462, 0.1574, 0.9559, 0.1276, 0.9664, 0.1413, 0.9656, 0.1417, 0.9552, 0.1282, 0.8519, 0.1413, 0.8624, 0.1276, 0.863, 0.1282, 0.8527, 0.1417, 0.9664, 0.1413, 0.973, 0.1572, 0.9721, 0.1574, 0.9656, 0.1417, 0.8624, 0.1276, 0.8761, 0.1171, 0.8765, 0.1178, 0.863, 0.1282, 0.973, 0.1572, 0.9752, 0.1743, 0.9743, 0.1743, 0.9721, 0.1574, 0.8761, 0.1171, 0.892, 0.1105, 0.8923, 0.1113, 0.8765, 0.1178, 0.9752, 0.1743, 0.973, 0.1914, 0.9721, 0.1912, 0.9743, 0.1743, 0.5454, 0.9912, 0.561, 0.9912, 0.561, 0.9731, 0.5454, 0.9731, 0.5889, 0.9912, 0.5762, 0.9912, 0.5762, 0.9731, 0.5889, 0.9731, 0.5762, 0.9912, 0.5889, 0.9912, 0.5889, 0.9731, 0.5762, 0.9731, 0.5293, 0.9912, 0.5454, 0.9912, 0.5454, 0.9731, 0.5293, 0.9731, 0.561, 0.9912, 0.5762, 0.9912, 0.5762, 0.9731, 0.561, 0.9731, 0.5762, 0.9912, 0.561, 0.9912, 0.561, 0.9731, 0.5762, 0.9731, 0.5889, 0.9912, 0.5762, 0.9912, 0.5762, 0.9731, 0.5889, 0.9731, 0.5762, 0.9912, 0.5889, 0.9912, 0.5889, 0.9731, 0.5762, 0.9731, 0.561, 0.9912, 0.5454, 0.9912, 0.5454, 0.9731, 0.561, 0.9731, 0.5762, 0.9912, 0.561, 0.9912, 0.561, 0.9731, 0.5762, 0.9731, 0.502, 0.9912, 0.5142, 0.9912, 0.5142, 0.9731, 0.502, 0.9731, 0.5454, 0.9912, 0.5293, 0.9912, 0.5293, 0.9731, 0.5454, 0.9731, 0.561, 0.9912, 0.5454, 0.9912, 0.5454, 0.9731, 0.561, 0.9731, 0.5142, 0.9912, 0.5293, 0.9912, 0.5293, 0.9731, 0.5142, 0.9731, 0.5293, 0.9912, 0.5142, 0.9912, 0.5142, 0.9731, 0.5293, 0.9731, 0.5454, 0.9912, 0.5293, 0.9912, 0.5293, 0.9731, 0.5454, 0.9731, 0.5293, 0.9912, 0.5454, 0.9912, 0.5454, 0.9731, 0.5293, 0.9731, 0.5142, 0.9912, 0.502, 0.9912, 0.502, 0.9731, 0.5142, 0.9731, 0.5293, 0.9912, 0.5142, 0.9912, 0.5142, 0.9731, 0.5293, 0.9731, 0.5454, 0.9912, 0.561, 0.9912, 0.561, 0.9731, 0.5454, 0.9731, 0.502, 0.9912, 0.5142, 0.9912, 0.5142, 0.9731, 0.502, 0.9731, 0.5142, 0.9912, 0.502, 0.9912, 0.502, 0.9731, 0.5142, 0.9731, 0.561, 0.9912, 0.5762, 0.9912, 0.5762, 0.9731, 0.561, 0.9731, 0.5142, 0.9912, 0.5293, 0.9912, 0.5293, 0.9731, 0.5142, 0.9731, 0.9585, 0.1631, 0.957, 0.1611, 0.9575, 0.1611, 0.9585, 0.1631, 0.9751, 0.1587, 0.9746, 0.1611, 0.9746, 0.1611, 0.9751, 0.1587, 0.9648, 0.1479, 0.9673, 0.1484, 0.9673, 0.1484, 0.9648, 0.1484, 0.957, 0.1611, 0.9565, 0.1587, 0.9565, 0.1587, 0.9575, 0.1611, 0.9746, 0.1611, 0.9731, 0.1631, 0.9731, 0.1631, 0.9746, 0.1611, 0.9673, 0.1484, 0.9697, 0.1489, 0.9692, 0.1489, 0.9673, 0.1484, 0.9565, 0.1587, 0.9565, 0.1562, 0.9565, 0.1562, 0.9565, 0.1587, 0.9731, 0.1631, 0.9717, 0.165, 0.9717, 0.1646, 0.9731, 0.1631, 0.9697, 0.1489, 0.9717, 0.1499, 0.9717, 0.1504, 0.9692, 0.1489, 0.9565, 0.1562, 0.957, 0.1538, 0.9575, 0.1538, 0.9565, 0.1562, 0.9717, 0.165, 0.9692, 0.166, 0.9692, 0.166, 0.9717, 0.1646, 0.9673, 0.1665, 0.9644, 0.1665, 0.9648, 0.1665, 0.9668, 0.1665, 0.9717, 0.1499, 0.9731, 0.1519, 0.9731, 0.1519, 0.9717, 0.1504, 0.957, 0.1538, 0.9585, 0.1519, 0.9585, 0.1519, 0.9575, 0.1538, 0.9692, 0.166, 0.9673, 0.1665, 0.9668, 0.1665, 0.9692, 0.166, 0.9644, 0.1665, 0.9624, 0.166, 0.9624, 0.166, 0.9648, 0.1665, 0.9731, 0.1519, 0.9746, 0.1538, 0.9746, 0.1538, 0.9731, 0.1519, 0.9585, 0.1519, 0.9604, 0.1499, 0.9604, 0.1499, 0.9585, 0.1519, 0.9624, 0.166, 0.96, 0.165, 0.9604, 0.1646, 0.9624, 0.166, 0.9746, 0.1538, 0.9751, 0.1562, 0.9751, 0.1562, 0.9746, 0.1538, 0.9604, 0.1499, 0.9624, 0.1489, 0.9624, 0.1489, 0.9604, 0.1499, 0.96, 0.165, 0.9585, 0.1631, 0.9585, 0.1631, 0.9604, 0.1646, 0.9751, 0.1562, 0.9751, 0.1587, 0.9751, 0.1587, 0.9751, 0.1562, 0.9624, 0.1489, 0.9648, 0.1479, 0.9648, 0.1484, 0.9624, 0.1489, 0.9717, 0.1504, 0.9731, 0.1519, 0.9731, 0.1519, 0.9717, 0.1504, 0.9575, 0.1538, 0.9585, 0.1519, 0.959, 0.1519, 0.9575, 0.1538, 0.9692, 0.166, 0.9668, 0.1665, 0.9668, 0.1665, 0.9692, 0.166, 0.9648, 0.1665, 0.9624, 0.166, 0.9624, 0.1655, 0.9648, 0.1665, 0.9731, 0.1519, 0.9746, 0.1538, 0.9741, 0.1543, 0.9731, 0.1519, 0.9585, 0.1519, 0.9604, 0.1499, 0.9604, 0.1504, 0.959, 0.1519, 0.9624, 0.166, 0.9604, 0.1646, 0.9604, 0.1646, 0.9624, 0.1655, 0.9746, 0.1538, 0.9751, 0.1562, 0.9751, 0.1562, 0.9741, 0.1543, 0.9604, 0.1499, 0.9624, 0.1489, 0.9624, 0.1489, 0.9604, 0.1504, 0.9604, 0.1646, 0.9585, 0.1631, 0.9585, 0.1631, 0.9604, 0.1646, 0.9751, 0.1562, 0.9751, 0.1587, 0.9746, 0.1587, 0.9751, 0.1562, 0.9624, 0.1489, 0.9648, 0.1484, 0.9648, 0.1484, 0.9624, 0.1489, 0.9585, 0.1631, 0.9575, 0.1611, 0.9575, 0.1606, 0.9585, 0.1631, 0.9751, 0.1587, 0.9746, 0.1611, 0.9741, 0.1611, 0.9746, 0.1587, 0.9648, 0.1484, 0.9673, 0.1484, 0.9673, 0.1484, 0.9648, 0.1484, 0.9575, 0.1611, 0.9565, 0.1587, 0.957, 0.1587, 0.9575, 0.1606, 0.9746, 0.1611, 0.9731, 0.1631, 0.9731, 0.1631, 0.9741, 0.1611, 0.9673, 0.1484, 0.9692, 0.1489, 0.9692, 0.1489, 0.9673, 0.1484, 0.9565, 0.1587, 0.9565, 0.1562, 0.957, 0.1562, 0.957, 0.1587, 0.9731, 0.1631, 0.9717, 0.1646, 0.9712, 0.1646, 0.9731, 0.1631, 0.9692, 0.1489, 0.9717, 0.1504, 0.9717, 0.1504, 0.9692, 0.1489, 0.9565, 0.1562, 0.9575, 0.1538, 0.9575, 0.1538, 0.957, 0.1562, 0.9717, 0.1646, 0.9692, 0.166, 0.9692, 0.166, 0.9712, 0.1646, 0.9668, 0.1665, 0.9648, 0.1665, 0.9648, 0.1665, 0.9668, 0.1665, 0.9648, 0.1665, 0.9624, 0.1655, 0.9604, 0.1646, 0.9585, 0.1631, 0.9575, 0.1606, 0.957, 0.1587, 0.957, 0.1562, 0.9575, 0.1538, 0.959, 0.1519, 0.9604, 0.1504, 0.9624, 0.1489, 0.9648, 0.1484, 0.9673, 0.1484, 0.9692, 0.1489, 0.9717, 0.1504, 0.9731, 0.1519, 0.9741, 0.1543, 0.9751, 0.1562, 0.9746, 0.1587, 0.9741, 0.1611, 0.9731, 0.1631, 0.9712, 0.1646, 0.9692, 0.166, 0.9668, 0.1665, 0.9245, 0.09827, 0.9048, 0.179, 0.9026, 0.1778, 0.8794, 0.09818, 0.9244, 0.267, 0.9009, 0.1872, 0.9034, 0.187, 0.9635, 0.2443, 0.9635, 0.1208, 0.9063, 0.181, 0.9048, 0.179, 0.9245, 0.09827, 0.879, 0.2671, 0.8987, 0.1861, 0.9009, 0.1872, 0.9244, 0.267, 0.9861, 0.1599, 0.9065, 0.1834, 0.9063, 0.181, 0.9635, 0.1208, 0.8397, 0.2443, 0.8973, 0.184, 0.8987, 0.1861, 0.879, 0.2671, 0.9861, 0.2051, 0.9055, 0.1856, 0.9065, 0.1834, 0.9861, 0.1599, 0.8172, 0.205, 0.897, 0.1815, 0.8973, 0.184, 0.8397, 0.2443, 0.8174, 0.1597, 0.8981, 0.1793, 0.897, 0.1815, 0.8172, 0.205, 0.8402, 0.1206, 0.9001, 0.1779, 0.8981, 0.1793, 0.8174, 0.1597, 0.8794, 0.09818, 0.9026, 0.1778, 0.9001, 0.1779, 0.8402, 0.1206, 0.9635, 0.2443, 0.9034, 0.187, 0.9055, 0.1856, 0.9861, 0.2051, 0.8647, 0.1499, 0.8643, 0.1499, 0.8647, 0.1499, 0.8647, 0.1499, 0.8643, 0.1499, 0.8643, 0.1499, 0.8643, 0.1499, 0.8643, 0.1499, 0.8647, 0.1494, 0.8643, 0.1494, 0.8643, 0.1494, 0.8647, 0.1494, 0.8643, 0.1499, 0.8643, 0.1499, 0.8643, 0.1499, 0.8647, 0.1499, 0.8643, 0.1494, 0.8643, 0.1499, 0.8643, 0.1499, 0.8643, 0.1494, 0.8643, 0.1494, 0.8643, 0.1494, 0.8643, 0.1494, 0.8643, 0.1494, 0.8647, 0.1494, 0.8647, 0.1494, 0.8647, 0.1494, 0.8647, 0.1494, 0.8643, 0.1499, 0.8643, 0.1499, 0.8643, 0.1499, 0.8643, 0.1499, 0.8643, 0.1494, 0.8643, 0.1494, 0.8643, 0.1494, 0.8643, 0.1494, 0.8643, 0.1489, 0.8643, 0.1494, 0.8643, 0.1494, 0.8643, 0.1494, 0.8647, 0.1494, 0.8647, 0.1494, 0.8647, 0.1494, 0.8647, 0.1494, 0.8638, 0.1499, 0.8643, 0.1499, 0.8643, 0.1499, 0.8643, 0.1499, 0.8647, 0.1494, 0.8647, 0.1494, 0.8643, 0.1494, 0.8643, 0.1489, 0.8647, 0.1499, 0.8647, 0.1494, 0.8647, 0.1494, 0.8647, 0.1499, 0.8638, 0.1494, 0.8643, 0.1494, 0.8643, 0.1499, 0.8638, 0.1499, 0.8647, 0.1494, 0.8647, 0.1494, 0.8647, 0.1494, 0.8647, 0.1494, 0.8643, 0.1499, 0.8647, 0.1499, 0.8647, 0.1499, 0.8643, 0.1499, 0.8643, 0.1494, 0.8643, 0.1494, 0.8643, 0.1494, 0.8638, 0.1494, 0.8647, 0.1494, 0.8647, 0.1499, 0.8647, 0.1494, 0.8647, 0.1494, 0.8643, 0.1499, 0.8643, 0.1499, 0.8643, 0.1499, 0.8643, 0.1499, 0.8643, 0.1494, 0.8643, 0.1494, 0.8643, 0.1494, 0.8643, 0.1494, 0.8647, 0.1499, 0.8647, 0.1499, 0.8647, 0.1499, 0.8647, 0.1494, 0.8643, 0.1499, 0.8643, 0.1499, 0.8643, 0.1499, 0.8643, 0.1499, 0.8643, 0.1494, 0.8643, 0.1494, 0.8643, 0.1494, 0.8643, 0.1494, 0.8662, 0.1567, 0.8667, 0.1572, 0.8623, 0.1572, 0.8623, 0.1567, 0.8589, 0.144, 0.8589, 0.144, 0.8623, 0.1416, 0.8623, 0.1421, 0.8623, 0.1567, 0.8623, 0.1572, 0.8589, 0.1553, 0.8589, 0.1548, 0.8623, 0.1421, 0.8623, 0.1416, 0.8667, 0.1416, 0.8662, 0.1421, 0.8589, 0.1548, 0.8589, 0.1553, 0.8564, 0.1519, 0.8569, 0.1514, 0.8662, 0.1421, 0.8667, 0.1416, 0.8701, 0.144, 0.8696, 0.144, 0.8569, 0.1514, 0.8564, 0.1519, 0.8564, 0.1475, 0.8569, 0.1475, 0.8696, 0.144, 0.8701, 0.144, 0.8721, 0.1475, 0.8716, 0.1475, 0.8716, 0.1475, 0.8721, 0.1475, 0.8721, 0.1519, 0.8716, 0.1514, 0.8716, 0.1514, 0.8721, 0.1519, 0.8701, 0.1553, 0.8696, 0.1548, 0.8696, 0.1548, 0.8701, 0.1553, 0.8667, 0.1572, 0.8662, 0.1567, 0.8569, 0.1475, 0.8564, 0.1475, 0.8589, 0.144, 0.8589, 0.144, 0.8647, 0.1499, 0.8647, 0.1499, 0.8647, 0.1499, 0.8647, 0.1494, 0.8647, 0.1499, 0.8643, 0.1499, 0.8643, 0.1499, 0.8647, 0.1499, 0.8643, 0.1499, 0.8643, 0.1499, 0.8643, 0.1499, 0.8643, 0.1499, 0.8643, 0.1499, 0.8643, 0.1499, 0.8643, 0.1499, 0.8643, 0.1499, 0.8643, 0.1499, 0.8643, 0.1499, 0.8643, 0.1499, 0.8643, 0.1499, 0.8643, 0.1499, 0.8643, 0.1494, 0.8643, 0.1494, 0.8643, 0.1499, 0.8643, 0.1494, 0.8643, 0.1494, 0.8643, 0.1494, 0.8643, 0.1494, 0.8643, 0.1494, 0.8643, 0.1494, 0.8643, 0.1494, 0.8643, 0.1494, 0.8643, 0.1494, 0.8647, 0.1494, 0.8647, 0.1494, 0.8643, 0.1494, 0.8643, 0.1494, 0.8643, 0.1494, 0.8643, 0.1494, 0.8643, 0.1494, 0.8647, 0.1494, 0.8647, 0.1494, 0.8647, 0.1494, 0.8647, 0.1494, 0.8647, 0.1494, 0.8647, 0.1499, 0.8647, 0.1494, 0.8647, 0.1494, 0.9448, 0.3516, 0.917, 0.3618, 0.936, 0.3394, 0.9219, 0.333, 0.9014, 0.3047, 0.9326, 0.3047, 0.936, 0.3394, 0.9067, 0.334, 0.875, 0.3198, 0.9014, 0.3047, 0.9219, 0.333, 0.894, 0.3428, 0.8594, 0.3467, 0.875, 0.3198, 0.9067, 0.334, 0.894, 0.3428, 0.917, 0.3618, 0.8877, 0.3569, 0.8877, 0.3569, 0.917, 0.3618, 0.8892, 0.3721, 0.8979, 0.3848, 0.9014, 0.4194, 0.875, 0.4043, 0.8892, 0.3721, 0.9121, 0.3911, 0.9326, 0.4194, 0.9014, 0.4194, 0.8979, 0.3848, 0.9272, 0.3896, 0.959, 0.4043, 0.9326, 0.4194, 0.9121, 0.3911, 0.9272, 0.3896, 0.917, 0.3618, 0.9399, 0.3813, 0.9463, 0.3667, 0.9746, 0.3467, 0.9746, 0.3774, 0.9399, 0.3813, 0.9463, 0.3667, 0.917, 0.3618, 0.9448, 0.3516, 0.9746, 0.3467, 0.9463, 0.3667, 0.9448, 0.3516, 0.959, 0.3198, 0.917, 0.3618, 0.9463, 0.3667, 0.9399, 0.3813, 0.959, 0.4043, 0.9272, 0.3896, 0.9399, 0.3813, 0.9746, 0.3774, 0.917, 0.3618, 0.9272, 0.3896, 0.9121, 0.3911, 0.917, 0.3618, 0.9121, 0.3911, 0.8979, 0.3848, 0.917, 0.3618, 0.8979, 0.3848, 0.8892, 0.3721, 0.8594, 0.3774, 0.8877, 0.3569, 0.8892, 0.3721, 0.875, 0.4043, 0.8594, 0.3467, 0.894, 0.3428, 0.8877, 0.3569, 0.8594, 0.3774, 0.917, 0.3618, 0.894, 0.3428, 0.9067, 0.334, 0.917, 0.3618, 0.9067, 0.334, 0.9219, 0.333, 0.917, 0.3618, 0.9219, 0.333, 0.936, 0.3394, 0.959, 0.3198, 0.9448, 0.3516, 0.936, 0.3394, 0.9326, 0.3047, 0.4848, 0.0007357, 0.4848, 0.07685, 0.4443, 0.07685, 0.4443, 0.0007357, 0.4848, 0.0007361, 0.4848, 0.07685, 0.4443, 0.07685, 0.4443, 0.0007361, 0.4443, 0.0007357, 0.4443, 0.07685, 0.4848, 0.07685, 0.4848, 0.0007357, 0.4443, 0.0007361, 0.4443, 0.07685, 0.4848, 0.07685, 0.4848, 0.0007361, 0.4848, 0.0007357, 0.4848, 0.07685, 0.4443, 0.07685, 0.4443, 0.0007357, 0.4443, 0.0007357, 0.4443, 0.07685, 0.4848, 0.07685, 0.4848, 0.0007357, 0.4848, 0.0007357, 0.4848, 0.07685, 0.4443, 0.07685, 0.4443, 0.0007357, 0.4443, 0.0007357, 0.4443, 0.07685, 0.4848, 0.07685, 0.4848, 0.0007357, 0.4848, 0.0007357, 0.4848, 0.07685, 0.4443, 0.07685, 0.4443, 0.0007357, 0.4848, 0.0007357, 0.4848, 0.07685, 0.4443, 0.07685, 0.4443, 0.0007357, 0.4443, 0.0007357, 0.4443, 0.07685, 0.4848, 0.07685, 0.4848, 0.0007357, 0.4443, 0.0007357, 0.4443, 0.07685, 0.4848, 0.07685, 0.4848, 0.0007361, 0.9656, 0.2069, 0.9721, 0.1912, 0.973, 0.1914, 0.9664, 0.2073, 0.9552, 0.2204, 0.9656, 0.2069, 0.9664, 0.2073, 0.9559, 0.221, 0.9417, 0.2308, 0.9552, 0.2204, 0.9559, 0.221, 0.9422, 0.2315, 0.926, 0.2373, 0.9417, 0.2308, 0.9422, 0.2315, 0.9262, 0.2381, 0.9091, 0.2395, 0.926, 0.2373, 0.9262, 0.2381, 0.9091, 0.2404, 0.8923, 0.2373, 0.9091, 0.2395, 0.9091, 0.2404, 0.892, 0.2381, 0.8931, 0.2379, 0.8765, 0.2308, 0.8923, 0.2373, 0.892, 0.2381, 0.8761, 0.2315, 0.8761, 0.2315, 0.8624, 0.221, 0.863, 0.2204, 0.8765, 0.2308, 0.863, 0.2204, 0.8624, 0.221, 0.8519, 0.2073, 0.8527, 0.2069, 0.8462, 0.1912, 0.8527, 0.2069, 0.8519, 0.2073, 0.8453, 0.1914, 0.9673, 0.4438, 1.048, 0.4438, 1.048, 0.4995, 0.9673, 0.4995, 0.9243, 0.186, 0.9325, 0.1815, 0.9361, 0.1886, 0.9263, 0.1909, 0.7435, 0.1298, 0.7982, 0.1298, 0.7982, 0.1761, 0.7435, 0.1761, 0.7435, 0.1761, 0.7982, 0.1761, 0.7982, 0.2225, 0.7435, 0.2225, 0.9673, 0.8311, 1.048, 0.8311, 1.048, 0.8867, 0.9673, 0.8867, 0.8857, 0.1948, 0.8769, 0.1942, 0.8775, 0.187, 0.8867, 0.1899, 0.9263, 0.1909, 0.9361, 0.1886, 0.9363, 0.1966, 0.9268, 0.1963, 0.9214, 0.1816, 0.9283, 0.1748, 0.9325, 0.1815, 0.9243, 0.186, 0.8882, 0.2051, 0.88, 0.209, 0.8767, 0.2018, 0.8862, 0.2002, 0.8867, 0.1899, 0.8775, 0.187, 0.8815, 0.1805, 0.8887, 0.1851, 0.9673, 0.7207, 1.048, 0.7207, 1.048, 0.7759, 0.9673, 0.7759, 0.9673, 0.8867, 1.048, 0.8867, 1.048, 0.9419, 0.9673, 0.9419, 0.8862, 0.2002, 0.8767, 0.2018, 0.8769, 0.1942, 0.8857, 0.1948, 0.7435, 0.3615, 0.7982, 0.3615, 0.7982, 0.4079, 0.7435, 0.4079, 0.9673, 0.7759, 1.048, 0.7759, 1.048, 0.8311, 0.9673, 0.8311, 0.917, 0.1782, 0.9216, 0.1704, 0.9283, 0.1748, 0.9214, 0.1816, 0.9673, 0.6099, 1.048, 0.6099, 1.048, 0.665, 0.9673, 0.665, 0.9673, 0.665, 1.048, 0.665, 1.048, 0.7207, 0.9673, 0.7207, 0.7435, 0.3152, 0.7982, 0.3152, 0.7982, 0.3615, 0.7435, 0.3615, 0.7435, 0.2688, 0.7988, 0.2688, 0.7982, 0.3152, 0.7435, 0.3152, 0.9673, 0.5547, 1.048, 0.5547, 1.048, 0.6099, 0.9673, 0.6099, 0.9673, 0.9419, 1.048, 0.9419, 1.048, 0.9971, 0.9673, 0.9971, 0.7435, 0.2225, 0.7982, 0.2225, 0.7988, 0.2688, 0.7435, 0.2688, 0.9673, 0.4995, 1.048, 0.4995, 1.048, 0.5547, 0.9673, 0.5547, 0.3549, 0.3615, 0.3622, 0.3615, 0.3622, 0.4079, 0.3549, 0.4079, 0.3687, 0.7759, 0.4075, 0.7759, 0.4075, 0.8311, 0.3687, 0.8311, 0.9067, 0.1943, 0.9069, 0.194, 0.9074, 0.1942, 0.9072, 0.1943, 0.3687, 0.6099, 0.4075, 0.6099, 0.4075, 0.665, 0.3687, 0.665, 0.3687, 0.665, 0.4075, 0.665, 0.4075, 0.7207, 0.3687, 0.7207, 0.3549, 0.3152, 0.3622, 0.3152, 0.3622, 0.3615, 0.3549, 0.3615, 0.3549, 0.2688, 0.3622, 0.2688, 0.3622, 0.3152, 0.3549, 0.3152, 0.3687, 0.5547, 0.4075, 0.5547, 0.4075, 0.6099, 0.3687, 0.6099, 0.3687, 0.9419, 0.4075, 0.9419, 0.4075, 0.9971, 0.3687, 0.9971, 0.3549, 0.2225, 0.3622, 0.2225, 0.3622, 0.2688, 0.3549, 0.2688, 0.3687, 0.4995, 0.4075, 0.4995, 0.4075, 0.5547, 0.3687, 0.5547, 0.3687, 0.4438, 0.4075, 0.4438, 0.4075, 0.4995, 0.3687, 0.4995, 0.9072, 0.1948, 0.9075, 0.1947, 0.908, 0.1952, 0.9077, 0.1953, 0.3549, 0.1298, 0.3622, 0.1298, 0.3622, 0.1761, 0.3549, 0.1761, 0.3549, 0.1761, 0.3622, 0.1761, 0.3622, 0.2225, 0.3549, 0.2225, 0.3687, 0.8311, 0.4075, 0.8311, 0.4075, 0.8867, 0.3687, 0.8867, 0.9043, 0.1958, 0.904, 0.1958, 0.904, 0.1952, 0.9043, 0.1953, 0.9077, 0.1953, 0.908, 0.1952, 0.908, 0.1958, 0.9077, 0.1958, 0.9072, 0.1943, 0.9074, 0.1942, 0.9075, 0.1947, 0.9072, 0.1948, 0.9048, 0.1963, 0.9045, 0.1964, 0.904, 0.1963, 0.9043, 0.1963, 0.9043, 0.1953, 0.904, 0.1952, 0.9045, 0.1947, 0.9048, 0.1948, 0.3687, 0.7207, 0.4075, 0.7207, 0.4075, 0.7759, 0.3687, 0.7759, 0.3687, 0.8867, 0.4075, 0.8867, 0.4075, 0.9419, 0.3687, 0.9419, 0.9043, 0.1963, 0.904, 0.1963, 0.904, 0.1958, 0.9043, 0.1958])
me_circle.materials.append(mat_dipsauce)
me_circle.use_remesh_fix_poles = True
me_circle.use_remesh_preserve_attributes = False
me_circle.use_mirror_vertex_groups = False
me_circle.update()

# ---- objects
ob_dipsauce = bpy.data.objects.new('Dipsauce', me_circle)

# ---- transforms, parenting, visibility, modifiers, constraints
ob_dipsauce.location = (0.0, 0.0, 0.0)
ob_dipsauce.lineart.crease_threshold = 0.0
_m = ob_dipsauce.modifiers.new('Auto Smooth', 'NODES')
_m.node_group = ng_auto_smooth
_gi = [s.identifier for s in ng_auto_smooth.interface.items_tree if s.item_type == 'SOCKET' and s.in_out == 'INPUT']
_m[_gi[1]] = 0.6109  # Angle

# ---- collection membership
col_collection.objects.link(ob_dipsauce)

# ---- scene / render settings (as saved in the file)
scene.frame_start = 1; scene.frame_end = 250; scene.frame_set(23)
scene.render.engine = 'BLENDER_EEVEE_NEXT'
scene.cycles.use_denoising = False
scene.cycles.samples = 128
scene.cycles.sampling_pattern = 'TABULATED_SOBOL'
scene.cycles.use_adaptive_sampling = False
scene.cycles.use_light_tree = False
scene.view_settings.view_transform = 'Filmic'
bpy.context.view_layer.update()

# ---- added for rendering (the .blend has no active camera and no usable light): camera, sun
cam_auto = bpy.data.cameras.new('AutoCamera')
cam_auto.lens = 50.0
cam_auto.sensor_width = 36.0
cam_auto.clip_end = 1000.0
ob_auto_camera = bpy.data.objects.new('AutoCamera', cam_auto)
scene.collection.objects.link(ob_auto_camera)
ob_auto_camera.location = (6.80848, -8.17018, 8.84343)
ob_auto_camera.rotation_euler = (1.09748, -7.21219e-08, 0.694738)
scene.camera = ob_auto_camera
light_auto_sun = bpy.data.lights.new('AutoSun', 'SUN')
light_auto_sun.energy = 3.0
light_auto_sun.angle = 0.0523599
ob_auto_sun = bpy.data.objects.new('AutoSun', light_auto_sun)
scene.collection.objects.link(ob_auto_sun)
ob_auto_sun.rotation_euler = (0.872665, 0.174533, 0.523599)
bpy.context.view_layer.update()
